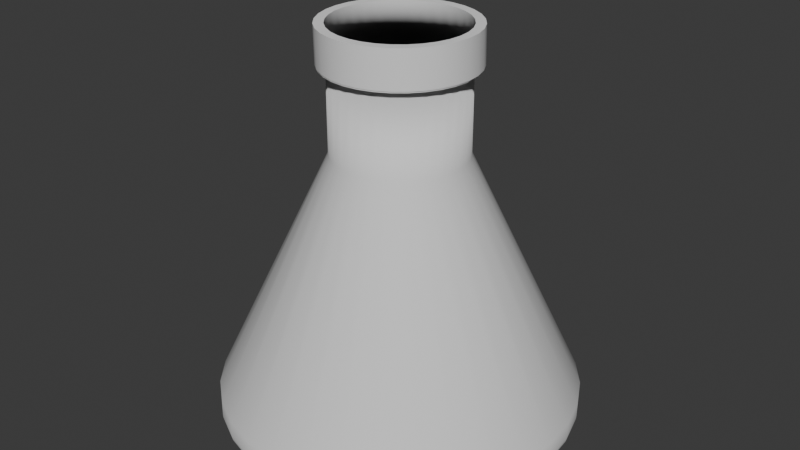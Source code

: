 # Source: kolba_1__type.blend  (saved by Blender 4.0.36; exported with 4.5.12 LTS)
import bpy
from mathutils import Matrix  # noqa: F401  (used for matrix-valued properties, if any)

bpy.ops.wm.read_factory_settings(use_empty=True)
scene = bpy.context.scene
scene.name = 'Scene'

# ---- collections
col_collection = bpy.data.collections.new('Collection'); scene.collection.children.link(col_collection)

# ---- node groups
ng_auto_smooth = bpy.data.node_groups.new('Auto Smooth', 'GeometryNodeTree')
_s = ng_auto_smooth.interface.new_socket(name='Geometry', in_out='OUTPUT', socket_type='NodeSocketGeometry')
_s = ng_auto_smooth.interface.new_socket(name='Geometry', in_out='INPUT', socket_type='NodeSocketGeometry')
_s = ng_auto_smooth.interface.new_socket(name='Angle', in_out='INPUT', socket_type='NodeSocketFloat')
_s.subtype = 'ANGLE'
_s.min_value = 0.0
_s.max_value = 3.142
ng_auto_smooth.is_modifier = True
_N = ng_auto_smooth.nodes; _L = ng_auto_smooth.links
n0 = _N.new('NodeGroupOutput'); n0.name = 'Group Output'; n0.location = (480, -100)
n1 = _N.new('NodeGroupInput'); n1.name = 'Group Input'; n1.location = (-420, -300)
n2 = _N.new('NodeGroupInput'); n2.name = 'Group Input.001'; n2.location = (-60, -100)
n3 = _N.new('GeometryNodeSetShadeSmooth'); n3.name = 'Set Shade Smooth'; n3.location = (120, -100)
n3.domain = 'EDGE'
n4 = _N.new('GeometryNodeSetShadeSmooth'); n4.name = 'Set Shade Smooth.001'; n4.location = (300, -100)
n5 = _N.new('GeometryNodeInputMeshEdgeAngle'); n5.name = 'Edge Angle'; n5.location = (-420, -220)
n6 = _N.new('GeometryNodeInputEdgeSmooth'); n6.name = 'Is Edge Smooth'; n6.location = (-60, -160)
n7 = _N.new('GeometryNodeInputShadeSmooth'); n7.name = 'Is Face Smooth'; n7.location = (-240, -340)
n8 = _N.new('FunctionNodeBooleanMath'); n8.name = 'Boolean Math'; n8.location = (-60, -220)
n9 = _N.new('FunctionNodeCompare'); n9.name = 'Compare'; n9.location = (-240, -180)
n9.operation = 'LESS_EQUAL'
_L.new(n5.outputs[0], n9.inputs[0])
_L.new(n4.outputs[0], n0.inputs[0])
_L.new(n1.outputs[1], n9.inputs[1])
_L.new(n9.outputs[0], n8.inputs[0])
_L.new(n7.outputs[0], n8.inputs[1])
_L.new(n2.outputs[0], n3.inputs[0])
_L.new(n6.outputs[0], n3.inputs[1])
_L.new(n3.outputs[0], n4.inputs[0])
_L.new(n8.outputs[0], n3.inputs[2])
n0.is_active_output = True

# ---- world
world_world = bpy.data.worlds.new('World'); scene.world = world_world
world_world.use_nodes = True; world_world.node_tree.nodes.clear()
_N = world_world.node_tree.nodes; _L = world_world.node_tree.links
n0 = _N.new('ShaderNodeOutputWorld'); n0.name = 'World Output'; n0.location = (300, 300)
n1 = _N.new('ShaderNodeBackground'); n1.name = 'Background'; n1.location = (10, 300)
n1.inputs[0].default_value = (0.05088, 0.05088, 0.05088, 1.0)
_L.new(n1.outputs[0], n0.inputs[0])
n0.is_active_output = True
world_world.color = (0.05088, 0.05088, 0.05088)
world_world.use_sun_shadow = False
world_world.sun_shadow_jitter_overblur = 0.0

# ---- meshes
me_x = bpy.data.meshes.new('Цилиндр')
me_x.from_pydata([(0.0, 1.842, 0.02092), (7.692e-09, 1.207, 1.359), (0.1951, 1.823, 0.02092), (0.07114, 1.2, 1.359), (0.3827, 1.766, 0.02092), (0.1395, 1.179, 1.359), (0.5556, 1.674, 0.02092), (0.2026, 1.146, 1.359), (0.7071, 1.55, 0.02092), (0.2579, 1.1, 1.359), (0.8315, 1.398, 0.02092), (0.3032, 1.045, 1.359), (0.9239, 1.225, 0.02092), (0.3369, 0.982, 1.359), (0.9808, 1.037, 0.02092), (0.3576, 0.9135, 1.359), (1.0, 0.8424, 0.02092), (0.3647, 0.8424, 1.359), (0.9808, 0.6473, 0.02092), (0.3576, 0.7713, 1.359), (0.9239, 0.4597, 0.02092), (0.3369, 0.7029, 1.359), (0.8315, 0.2868, 0.02092), (0.3032, 0.6398, 1.359), (0.7071, 0.1353, 0.02092), (0.2579, 0.5846, 1.359), (0.5556, 0.01094, 0.02092), (0.2026, 0.5392, 1.359), (0.3827, -0.08147, 0.02092), (0.1395, 0.5055, 1.359), (0.1951, -0.1384, 0.02092), (0.07114, 0.4848, 1.359), (0.0, -0.1576, 0.02092), (7.692e-09, 0.4777, 1.359), (-0.1951, -0.1384, 0.02092), (-0.07114, 0.4848, 1.359), (-0.3827, -0.08147, 0.02092), (-0.1395, 0.5055, 1.359), (-0.5556, 0.01094, 0.02092), (-0.2026, 0.5392, 1.359), (-0.7071, 0.1353, 0.02092), (-0.2579, 0.5846, 1.359), (-0.8315, 0.2868, 0.02092), (-0.3032, 0.6398, 1.359), (-0.9239, 0.4597, 0.02092), (-0.3369, 0.7029, 1.359), (-0.9808, 0.6473, 0.02092), (-0.3576, 0.7713, 1.359), (-1.0, 0.8424, 0.02092), (-0.3647, 0.8424, 1.359), (-0.9808, 1.037, 0.02092), (-0.3576, 0.9135, 1.359), (-0.9239, 1.225, 0.02092), (-0.3369, 0.982, 1.359), (-0.8315, 1.398, 0.02092), (-0.3032, 1.045, 1.359), (-0.7071, 1.55, 0.02092), (-0.2579, 1.1, 1.359), (-0.5556, 1.674, 0.02092), (-0.2026, 1.146, 1.359), (-0.3827, 1.766, 0.02092), (-0.1395, 1.179, 1.359), (-0.1951, 1.823, 0.02092), (-0.07114, 1.2, 1.359), (-0.0002661, 1.207, 1.827), (0.07087, 1.2, 1.827), (0.1393, 1.179, 1.827), (0.2023, 1.146, 1.827), (0.2576, 1.1, 1.827), (0.3029, 1.045, 1.827), (0.3366, 0.9819, 1.827), (0.3574, 0.9135, 1.827), (0.3644, 0.8424, 1.827), (0.3574, 0.7712, 1.827), (0.3366, 0.7028, 1.827), (0.3029, 0.6398, 1.827), (0.2576, 0.5845, 1.827), (0.2023, 0.5392, 1.827), (0.1393, 0.5055, 1.827), (0.07087, 0.4847, 1.827), (-0.0002661, 0.4777, 1.827), (-0.07141, 0.4847, 1.827), (-0.1398, 0.5055, 1.827), (-0.2029, 0.5392, 1.827), (-0.2581, 0.5845, 1.827), (-0.3035, 0.6398, 1.827), (-0.3372, 0.7028, 1.827), (-0.3579, 0.7712, 1.827), (-0.3649, 0.8424, 1.827), (-0.3579, 0.9135, 1.827), (-0.3372, 0.9819, 1.827), (-0.3035, 1.045, 1.827), (-0.2581, 1.1, 1.827), (-0.2029, 1.146, 1.827), (-0.1398, 1.179, 1.827), (-0.07141, 1.2, 1.827), (-0.002227, 1.758, -0.1524), (-0.001163, 1.842, -0.06961), (-0.00221, 1.773, -0.1511), (-0.002162, 1.787, -0.1474), (-0.002084, 1.8, -0.1413), (-0.001978, 1.812, -0.133), (-0.001847, 1.822, -0.1228), (-0.001695, 1.831, -0.111), (-0.001527, 1.837, -0.09791), (-0.001348, 1.841, -0.08398), (0.1939, 1.823, -0.06961), (0.1766, 1.741, -0.1524), (0.1935, 1.821, -0.08398), (0.1926, 1.818, -0.09791), (0.1912, 1.812, -0.111), (0.1894, 1.803, -0.1228), (0.1873, 1.793, -0.133), (0.1849, 1.782, -0.1413), (0.1823, 1.769, -0.1474), (0.1795, 1.755, -0.1511), (0.3815, 1.766, -0.06961), (0.3486, 1.689, -0.1524), (0.3809, 1.765, -0.08398), (0.3792, 1.761, -0.09791), (0.3767, 1.755, -0.111), (0.3734, 1.748, -0.1228), (0.3693, 1.738, -0.133), (0.3647, 1.727, -0.1413), (0.3596, 1.715, -0.1474), (0.3542, 1.702, -0.1511), (0.5544, 1.673, -0.06961), (0.5071, 1.604, -0.1524), (0.5535, 1.672, -0.08398), (0.5513, 1.669, -0.09791), (0.5477, 1.664, -0.111), (0.5429, 1.657, -0.1228), (0.5371, 1.648, -0.133), (0.5304, 1.639, -0.1413), (0.523, 1.628, -0.1474), (0.5152, 1.616, -0.1511), (0.7059, 1.549, -0.06961), (0.6461, 1.49, -0.1524), (0.7049, 1.548, -0.08398), (0.702, 1.545, -0.09791), (0.6975, 1.541, -0.111), (0.6915, 1.535, -0.1228), (0.6841, 1.528, -0.133), (0.6756, 1.519, -0.1413), (0.6663, 1.51, -0.1474), (0.6563, 1.5, -0.1511), (0.8303, 1.398, -0.06961), (0.7601, 1.351, -0.1524), (0.8291, 1.397, -0.08398), (0.8258, 1.395, -0.09791), (0.8205, 1.391, -0.111), (0.8134, 1.386, -0.1228), (0.8048, 1.381, -0.133), (0.7948, 1.374, -0.1413), (0.7838, 1.367, -0.1474), (0.7721, 1.359, -0.1511), (0.9227, 1.225, -0.06961), (0.8448, 1.192, -0.1524), (0.9214, 1.224, -0.08398), (0.9177, 1.223, -0.09791), (0.9119, 1.22, -0.111), (0.9041, 1.217, -0.1228), (0.8945, 1.213, -0.133), (0.8834, 1.208, -0.1413), (0.8712, 1.203, -0.1474), (0.8582, 1.198, -0.1511), (0.9796, 1.037, -0.06961), (0.897, 1.02, -0.1524), (0.9782, 1.037, -0.08398), (0.9743, 1.036, -0.09791), (0.9682, 1.035, -0.111), (0.9599, 1.033, -0.1228), (0.9497, 1.031, -0.133), (0.9379, 1.029, -0.1413), (0.925, 1.026, -0.1474), (0.9112, 1.023, -0.1511), (0.9988, 0.842, -0.06961), (0.9146, 0.8416, -0.1524), (0.9974, 0.8419, -0.08398), (0.9935, 0.8418, -0.09791), (0.9872, 0.8418, -0.111), (0.9787, 0.8417, -0.1228), (0.9683, 0.8417, -0.133), (0.9563, 0.8416, -0.1413), (0.9431, 0.8416, -0.1474), (0.9291, 0.8416, -0.1511), (0.9796, 0.6469, -0.06961), (0.897, 0.6627, -0.1524), (0.9782, 0.6471, -0.08398), (0.9743, 0.6477, -0.09791), (0.9682, 0.6489, -0.111), (0.9599, 0.6504, -0.1228), (0.9497, 0.6524, -0.133), (0.9379, 0.6547, -0.1413), (0.925, 0.6572, -0.1474), (0.9112, 0.6599, -0.1511), (0.9227, 0.4593, -0.06961), (0.8448, 0.4907, -0.1524), (0.9214, 0.4597, -0.08398), (0.9177, 0.4611, -0.09791), (0.9119, 0.4634, -0.111), (0.9041, 0.4665, -0.1228), (0.8945, 0.4704, -0.133), (0.8834, 0.4749, -0.1413), (0.8712, 0.4799, -0.1474), (0.8582, 0.4852, -0.1511), (0.8303, 0.2864, -0.06961), (0.7601, 0.3322, -0.1524), (0.8291, 0.287, -0.08398), (0.8258, 0.2891, -0.09791), (0.8205, 0.2924, -0.111), (0.8134, 0.297, -0.1228), (0.8048, 0.3026, -0.133), (0.7948, 0.3092, -0.1413), (0.7838, 0.3164, -0.1474), (0.7721, 0.3242, -0.1511), (0.7059, 0.1349, -0.06961), (0.6461, 0.1933, -0.1524), (0.7049, 0.1357, -0.08398), (0.702, 0.1383, -0.09791), (0.6975, 0.1425, -0.111), (0.6915, 0.1484, -0.1228), (0.6841, 0.1556, -0.133), (0.6756, 0.1639, -0.1413), (0.6663, 0.1732, -0.1474), (0.6563, 0.1831, -0.1511), (0.5544, 0.0105, -0.06961), (0.5071, 0.07925, -0.1524), (0.5535, 0.01148, -0.08398), (0.5513, 0.01454, -0.09791), (0.5477, 0.01957, -0.111), (0.5429, 0.02642, -0.1228), (0.5371, 0.0349, -0.133), (0.5304, 0.04473, -0.1413), (0.523, 0.05563, -0.1474), (0.5152, 0.06725, -0.1511), (0.3815, -0.08191, -0.06961), (0.3486, -0.005471, -0.1524), (0.3809, -0.08081, -0.08398), (0.3792, -0.07741, -0.09791), (0.3767, -0.07181, -0.111), (0.3734, -0.06419, -0.1228), (0.3693, -0.05477, -0.133), (0.3647, -0.04383, -0.1413), (0.3596, -0.03173, -0.1474), (0.3542, -0.01881, -0.1511), (0.1939, -0.1388, -0.06961), (0.1766, -0.05764, -0.1524), (0.1935, -0.1376, -0.08398), (0.1926, -0.134, -0.09791), (0.1912, -0.1281, -0.111), (0.1894, -0.12, -0.1228), (0.1873, -0.11, -0.133), (0.1849, -0.09837, -0.1413), (0.1823, -0.08552, -0.1474), (0.1795, -0.0718, -0.1511), (-0.001163, -0.158, -0.06961), (-0.002227, -0.07526, -0.1524), (-0.001348, -0.1568, -0.08398), (-0.001527, -0.1531, -0.09791), (-0.001695, -0.1471, -0.111), (-0.001847, -0.1388, -0.1228), (-0.001978, -0.1286, -0.133), (-0.002084, -0.1168, -0.1413), (-0.002162, -0.1037, -0.1474), (-0.00221, -0.0897, -0.1511), (-0.1963, -0.1388, -0.06961), (-0.1811, -0.05764, -0.1524), (-0.1962, -0.1376, -0.08398), (-0.1956, -0.134, -0.09791), (-0.1946, -0.1281, -0.111), (-0.1931, -0.12, -0.1228), (-0.1913, -0.11, -0.133), (-0.1891, -0.09837, -0.1413), (-0.1866, -0.08552, -0.1474), (-0.1839, -0.0718, -0.1511), (-0.3838, -0.08191, -0.06961), (-0.3531, -0.005471, -0.1524), (-0.3835, -0.08081, -0.08398), (-0.3823, -0.07741, -0.09791), (-0.3801, -0.07181, -0.111), (-0.3771, -0.06419, -0.1228), (-0.3733, -0.05477, -0.133), (-0.3689, -0.04383, -0.1413), (-0.3639, -0.03173, -0.1474), (-0.3586, -0.01881, -0.1511), (-0.5567, 0.0105, -0.06961), (-0.5116, 0.07925, -0.1524), (-0.5562, 0.01148, -0.08398), (-0.5543, 0.01454, -0.09791), (-0.5511, 0.01957, -0.111), (-0.5466, 0.02642, -0.1228), (-0.541, 0.0349, -0.133), (-0.5346, 0.04473, -0.1413), (-0.5273, 0.05563, -0.1474), (-0.5196, 0.06725, -0.1511), (-0.7083, 0.1349, -0.06961), (-0.6505, 0.1933, -0.1524), (-0.7076, 0.1357, -0.08398), (-0.7051, 0.1383, -0.09791), (-0.7009, 0.1425, -0.111), (-0.6952, 0.1484, -0.1228), (-0.6881, 0.1556, -0.133), (-0.6798, 0.1639, -0.1413), (-0.6706, 0.1732, -0.1474), (-0.6607, 0.1831, -0.1511), (-0.8326, 0.2864, -0.06961), (-0.7645, 0.3322, -0.1524), (-0.8318, 0.287, -0.08398), (-0.8288, 0.2891, -0.09791), (-0.8239, 0.2924, -0.111), (-0.8171, 0.297, -0.1228), (-0.8087, 0.3026, -0.133), (-0.799, 0.3092, -0.1413), (-0.7881, 0.3164, -0.1474), (-0.7765, 0.3242, -0.1511), (-0.925, 0.4593, -0.06961), (-0.8493, 0.4907, -0.1524), (-0.9241, 0.4597, -0.08398), (-0.9208, 0.4611, -0.09791), (-0.9153, 0.4634, -0.111), (-0.9078, 0.4665, -0.1228), (-0.8984, 0.4704, -0.133), (-0.8875, 0.4749, -0.1413), (-0.8755, 0.4799, -0.1474), (-0.8626, 0.4852, -0.1511), (-0.9819, 0.6469, -0.06961), (-0.9014, 0.6627, -0.1524), (-0.9809, 0.6471, -0.08398), (-0.9774, 0.6477, -0.09791), (-0.9716, 0.6489, -0.111), (-0.9635, 0.6504, -0.1228), (-0.9536, 0.6524, -0.133), (-0.9421, 0.6547, -0.1413), (-0.9293, 0.6572, -0.1474), (-0.9156, 0.6599, -0.1511), (-1.001, 0.842, -0.06961), (-0.9191, 0.8416, -0.1524), (-1.0, 0.8419, -0.08398), (-0.9965, 0.8418, -0.09791), (-0.9906, 0.8418, -0.111), (-0.9824, 0.8417, -0.1228), (-0.9723, 0.8417, -0.133), (-0.9605, 0.8416, -0.1413), (-0.9474, 0.8416, -0.1474), (-0.9335, 0.8416, -0.1511), (-0.9819, 1.037, -0.06961), (-0.9014, 1.02, -0.1524), (-0.9809, 1.037, -0.08398), (-0.9774, 1.036, -0.09791), (-0.9716, 1.035, -0.111), (-0.9635, 1.033, -0.1228), (-0.9536, 1.031, -0.133), (-0.9421, 1.029, -0.1413), (-0.9293, 1.026, -0.1474), (-0.9156, 1.023, -0.1511), (-0.925, 1.225, -0.06961), (-0.8493, 1.192, -0.1524), (-0.9241, 1.224, -0.08398), (-0.9208, 1.223, -0.09791), (-0.9153, 1.22, -0.111), (-0.9078, 1.217, -0.1228), (-0.8984, 1.213, -0.133), (-0.8875, 1.208, -0.1413), (-0.8755, 1.203, -0.1474), (-0.8626, 1.198, -0.1511), (-0.8326, 1.398, -0.06961), (-0.7645, 1.351, -0.1524), (-0.8318, 1.397, -0.08398), (-0.8288, 1.395, -0.09791), (-0.8239, 1.391, -0.111), (-0.8171, 1.386, -0.1228), (-0.8087, 1.381, -0.133), (-0.799, 1.374, -0.1413), (-0.7881, 1.367, -0.1474), (-0.7765, 1.359, -0.1511), (-0.7083, 1.549, -0.06961), (-0.6505, 1.49, -0.1524), (-0.7076, 1.548, -0.08398), (-0.7051, 1.545, -0.09791), (-0.7009, 1.541, -0.111), (-0.6952, 1.535, -0.1228), (-0.6881, 1.528, -0.133), (-0.6798, 1.519, -0.1413), (-0.6706, 1.51, -0.1474), (-0.6607, 1.5, -0.1511), (-0.5567, 1.673, -0.06961), (-0.5116, 1.604, -0.1524), (-0.5562, 1.672, -0.08398), (-0.5543, 1.669, -0.09791), (-0.5511, 1.664, -0.111), (-0.5466, 1.657, -0.1228), (-0.541, 1.648, -0.133), (-0.5346, 1.639, -0.1413), (-0.5273, 1.628, -0.1474), (-0.5196, 1.616, -0.1511), (-0.3838, 1.766, -0.06961), (-0.3531, 1.689, -0.1524), (-0.3835, 1.765, -0.08398), (-0.3823, 1.761, -0.09791), (-0.3801, 1.755, -0.111), (-0.3771, 1.748, -0.1228), (-0.3733, 1.738, -0.133), (-0.3689, 1.727, -0.1413), (-0.3639, 1.715, -0.1474), (-0.3586, 1.702, -0.1511), (-0.1963, 1.823, -0.06961), (-0.1811, 1.741, -0.1524), (-0.1962, 1.821, -0.08398), (-0.1956, 1.818, -0.09791), (-0.1946, 1.812, -0.111), (-0.1931, 1.803, -0.1228), (-0.1913, 1.793, -0.133), (-0.1891, 1.782, -0.1413), (-0.1866, 1.769, -0.1474), (-0.1839, 1.755, -0.1511), (0.006364, 1.317, 1.969), (0.09866, 1.308, 1.969), (0.1874, 1.281, 1.969), (0.4435, 1.025, 1.969), (0.4704, 0.9359, 1.969), (0.4795, 0.8436, 1.969), (0.4704, 0.7513, 1.969), (0.4435, 0.6626, 1.969), (0.3997, 0.5808, 1.969), (0.3409, 0.5091, 1.969), (0.2692, 0.4502, 1.969), (0.1874, 0.4065, 1.969), (0.09866, 0.3796, 1.969), (0.006364, 0.3705, 1.969), (-0.08594, 0.3796, 1.969), (-0.1747, 0.4065, 1.969), (-0.2565, 0.4502, 1.969), (-0.3282, 0.5091, 1.969), (-0.387, 0.5808, 1.969), (-0.4307, 0.6626, 1.969), (-0.4577, 0.7513, 1.969), (-0.4667, 0.8436, 1.969), (-0.4577, 0.9359, 1.969), (-0.4307, 1.025, 1.969), (-0.387, 1.106, 1.969), (-0.3282, 1.178, 1.969), (-0.2565, 1.237, 1.969), (-0.1747, 1.281, 1.969), (-0.08594, 1.308, 1.969), (0.006364, 1.186, 1.969), (0.07311, 1.179, 1.969), (0.1373, 1.16, 1.969), (0.3225, 0.9745, 1.969), (0.3419, 0.9104, 1.969), (0.3485, 0.8436, 1.969), (0.3419, 0.7769, 1.969), (0.3225, 0.7127, 1.969), (0.2908, 0.6535, 1.969), (0.2483, 0.6017, 1.969), (0.1964, 0.5591, 1.969), (0.1373, 0.5275, 1.969), (0.07311, 0.508, 1.969), (0.006364, 0.5015, 1.969), (-0.06038, 0.508, 1.969), (-0.1246, 0.5275, 1.969), (-0.1837, 0.5591, 1.969), (-0.2356, 0.6017, 1.969), (-0.2781, 0.6535, 1.969), (-0.3097, 0.7127, 1.969), (-0.3292, 0.7769, 1.969), (-0.3358, 0.8436, 1.969), (-0.3292, 0.9104, 1.969), (-0.3097, 0.9745, 1.969), (-0.2781, 1.034, 1.969), (-0.2356, 1.086, 1.969), (-0.1837, 1.128, 1.969), (-0.1246, 1.16, 1.969), (-0.06038, 1.179, 1.969), (-0.00195, 1.206, 2.042), (0.06919, 1.199, 2.042), (0.1376, 1.178, 2.042), (0.2006, 1.145, 2.042), (0.2559, 1.099, 2.042), (0.3012, 1.044, 2.042), (0.3349, 0.9809, 2.042), (0.3557, 0.9125, 2.042), (0.3627, 0.8413, 2.042), (0.3557, 0.7702, 2.042), (0.3349, 0.7018, 2.042), (0.3012, 0.6387, 2.042), (0.2559, 0.5835, 2.042), (0.2006, 0.5381, 2.042), (0.1376, 0.5044, 2.042), (0.06919, 0.4837, 2.042), (-0.00195, 0.4767, 2.042), (-0.07309, 0.4837, 2.042), (-0.1415, 0.5044, 2.042), (-0.2045, 0.5381, 2.042), (-0.2598, 0.5835, 2.042), (-0.3051, 0.6387, 2.042), (-0.3388, 0.7018, 2.042), (-0.3596, 0.7702, 2.042), (-0.3666, 0.8413, 2.042), (-0.3596, 0.9125, 2.042), (-0.3388, 0.9809, 2.042), (-0.3051, 1.044, 2.042), (-0.2598, 1.099, 2.042), (-0.2045, 1.145, 2.042), (-0.1415, 1.178, 2.042), (-0.07309, 1.199, 2.042), (-0.00195, 1.259, 2.042), (0.07945, 1.251, 2.042), (0.1577, 1.227, 2.042), (0.2299, 1.188, 2.042), (0.2931, 1.136, 2.042), (0.345, 1.073, 2.042), (0.3835, 1.001, 2.042), (0.4073, 0.9227, 2.042), (0.4153, 0.8413, 2.042), (0.4073, 0.7599, 2.042), (0.3835, 0.6816, 2.042), (0.345, 0.6095, 2.042), (0.2931, 0.5463, 2.042), (0.2299, 0.4944, 2.042), (0.1577, 0.4558, 2.042), (0.07945, 0.4321, 2.042), (-0.00195, 0.4241, 2.042), (-0.08335, 0.4321, 2.042), (-0.1616, 0.4558, 2.042), (-0.2338, 0.4944, 2.042), (-0.297, 0.5463, 2.042), (-0.3489, 0.6095, 2.042), (-0.3874, 0.6816, 2.042), (-0.4112, 0.7599, 2.042), (-0.4192, 0.8413, 2.042), (-0.4112, 0.9227, 2.042), (-0.3874, 1.001, 2.042), (-0.3489, 1.073, 2.042), (-0.297, 1.136, 2.042), (-0.2338, 1.188, 2.042), (-0.1616, 1.227, 2.042), (-0.08335, 1.251, 2.042), (0.0004168, 1.261, 1.835), (0.08182, 1.253, 1.835), (0.1601, 1.229, 1.835), (0.2322, 1.19, 1.835), (0.2955, 1.138, 1.835), (0.3474, 1.075, 1.835), (0.3859, 1.003, 1.835), (0.4097, 0.9248, 1.835), (0.4177, 0.8434, 1.835), (0.4097, 0.762, 1.835), (0.3859, 0.6838, 1.835), (0.3474, 0.6116, 1.835), (0.2955, 0.5484, 1.835), (0.2322, 0.4965, 1.835), (0.1601, 0.4579, 1.835), (0.08182, 0.4342, 1.835), (0.0004168, 0.4262, 1.835), (-0.08099, 0.4342, 1.835), (-0.1593, 0.4579, 1.835), (-0.2314, 0.4965, 1.835), (-0.2946, 0.5484, 1.835), (-0.3465, 0.6116, 1.835), (-0.3851, 0.6838, 1.835), (-0.4088, 0.762, 1.835), (-0.4168, 0.8434, 1.835), (-0.4088, 0.9248, 1.835), (-0.3851, 1.003, 1.835), (-0.3465, 1.075, 1.835), (-0.2946, 1.138, 1.835), (-0.2314, 1.19, 1.835), (-0.1593, 1.229, 1.835), (-0.08099, 1.253, 1.835), (-0.0002661, 1.255, 1.827), (0.08025, 1.247, 1.827), (0.1577, 1.224, 1.827), (0.229, 1.186, 1.827), (0.2915, 1.134, 1.827), (0.3429, 1.072, 1.827), (0.381, 1.0, 1.827), (0.4045, 0.9229, 1.827), (0.4124, 0.8424, 1.827), (0.4045, 0.7619, 1.827), (0.381, 0.6844, 1.827), (0.3429, 0.6131, 1.827), (0.2915, 0.5506, 1.827), (0.229, 0.4992, 1.827), (0.1577, 0.4611, 1.827), (0.08025, 0.4376, 1.827), (-0.0002661, 0.4297, 1.827), (-0.08078, 0.4376, 1.827), (-0.1582, 0.4611, 1.827), (-0.2295, 0.4992, 1.827), (-0.2921, 0.5506, 1.827), (-0.3434, 0.6131, 1.827), (-0.3815, 0.6844, 1.827), (-0.405, 0.7619, 1.827), (-0.413, 0.8424, 1.827), (-0.405, 0.9229, 1.827), (-0.3815, 1.0, 1.827), (-0.3434, 1.072, 1.827), (-0.2921, 1.134, 1.827), (-0.2295, 1.186, 1.827), (-0.1582, 1.224, 1.827), (-0.08078, 1.247, 1.827), (-0.0007054, 1.255, 1.836), (0.07981, 1.247, 1.836), (0.1572, 1.223, 1.836), (0.2286, 1.185, 1.836), (0.2911, 1.134, 1.836), (0.3424, 1.071, 1.836), (0.3806, 0.9999, 1.836), (0.4041, 0.9225, 1.836), (0.412, 0.842, 1.836), (0.4041, 0.7615, 1.836), (0.3806, 0.6841, 1.836), (0.3424, 0.6127, 1.836), (0.2911, 0.5502, 1.836), (0.2286, 0.4989, 1.836), (0.1572, 0.4607, 1.836), (0.07981, 0.4372, 1.836), (-0.0007054, 0.4293, 1.836), (-0.08122, 0.4372, 1.836), (-0.1586, 0.4607, 1.836), (-0.23, 0.4989, 1.836), (-0.2925, 0.5502, 1.836), (-0.3438, 0.6127, 1.836), (-0.382, 0.6841, 1.836), (-0.4055, 0.7615, 1.836), (-0.4134, 0.842, 1.836), (-0.4055, 0.9225, 1.836), (-0.382, 0.9999, 1.836), (-0.3438, 1.071, 1.836), (-0.2925, 1.134, 1.836), (-0.23, 1.185, 1.836), (-0.1586, 1.223, 1.836), (-0.08122, 1.247, 1.836)], [], [(0, 1, 3, 2), (2, 3, 5, 4), (4, 5, 7, 6), (6, 7, 9, 8), (8, 9, 11, 10), (10, 11, 13, 12), (12, 13, 15, 14), (14, 15, 17, 16), (16, 17, 19, 18), (18, 19, 21, 20), (20, 21, 23, 22), (22, 23, 25, 24), (24, 25, 27, 26), (26, 27, 29, 28), (28, 29, 31, 30), (30, 31, 33, 32), (32, 33, 35, 34), (34, 35, 37, 36), (36, 37, 39, 38), (38, 39, 41, 40), (40, 41, 43, 42), (42, 43, 45, 44), (44, 45, 47, 46), (46, 47, 49, 48), (48, 49, 51, 50), (50, 51, 53, 52), (52, 53, 55, 54), (54, 55, 57, 56), (56, 57, 59, 58), (58, 59, 61, 60), (60, 61, 63, 62), (62, 63, 1, 0), (21, 19, 73, 74), (39, 37, 82, 83), (57, 55, 91, 92), (13, 11, 69, 70), (31, 29, 78, 79), (49, 47, 87, 88), (5, 3, 65, 66), (23, 21, 74, 75), (41, 39, 83, 84), (59, 57, 92, 93), (15, 13, 70, 71), (33, 31, 79, 80), (51, 49, 88, 89), (7, 5, 66, 67), (25, 23, 75, 76), (43, 41, 84, 85), (61, 59, 93, 94), (17, 15, 71, 72), (35, 33, 80, 81), (53, 51, 89, 90), (9, 7, 67, 68), (27, 25, 76, 77), (45, 43, 85, 86), (63, 61, 94, 95), (19, 17, 72, 73), (37, 35, 81, 82), (55, 53, 90, 91), (11, 9, 68, 69), (29, 27, 77, 78), (47, 45, 86, 87), (3, 1, 64, 65), (1, 63, 95, 64), (16, 18, 186, 176), (34, 36, 276, 266), (52, 54, 366, 356), (8, 10, 146, 136), (26, 28, 236, 226), (44, 46, 326, 316), (18, 20, 196, 186), (36, 38, 286, 276), (54, 56, 376, 366), (10, 12, 156, 146), (28, 30, 246, 236), (46, 48, 336, 326), (2, 4, 116, 106), (0, 2, 106, 97), (20, 22, 206, 196), (38, 40, 296, 286), (56, 58, 386, 376), (12, 14, 166, 156), (30, 32, 256, 246), (48, 50, 346, 336), (4, 6, 126, 116), (22, 24, 216, 206), (40, 42, 306, 296), (58, 60, 396, 386), (14, 16, 176, 166), (32, 34, 266, 256), (50, 52, 356, 346), (6, 8, 136, 126), (24, 26, 226, 216), (42, 44, 316, 306), (60, 62, 406, 396), (62, 0, 97, 406), (97, 106, 108, 105), (105, 108, 109, 104), (104, 109, 110, 103), (103, 110, 111, 102), (102, 111, 112, 101), (101, 112, 113, 100), (100, 113, 114, 99), (99, 114, 115, 98), (98, 115, 107, 96), (106, 116, 118, 108), (108, 118, 119, 109), (109, 119, 120, 110), (110, 120, 121, 111), (111, 121, 122, 112), (112, 122, 123, 113), (113, 123, 124, 114), (114, 124, 125, 115), (115, 125, 117, 107), (116, 126, 128, 118), (118, 128, 129, 119), (119, 129, 130, 120), (120, 130, 131, 121), (121, 131, 132, 122), (122, 132, 133, 123), (123, 133, 134, 124), (124, 134, 135, 125), (125, 135, 127, 117), (126, 136, 138, 128), (128, 138, 139, 129), (129, 139, 140, 130), (130, 140, 141, 131), (131, 141, 142, 132), (132, 142, 143, 133), (133, 143, 144, 134), (134, 144, 145, 135), (135, 145, 137, 127), (136, 146, 148, 138), (138, 148, 149, 139), (139, 149, 150, 140), (140, 150, 151, 141), (141, 151, 152, 142), (142, 152, 153, 143), (143, 153, 154, 144), (144, 154, 155, 145), (145, 155, 147, 137), (146, 156, 158, 148), (148, 158, 159, 149), (149, 159, 160, 150), (150, 160, 161, 151), (151, 161, 162, 152), (152, 162, 163, 153), (153, 163, 164, 154), (154, 164, 165, 155), (155, 165, 157, 147), (156, 166, 168, 158), (158, 168, 169, 159), (159, 169, 170, 160), (160, 170, 171, 161), (161, 171, 172, 162), (162, 172, 173, 163), (163, 173, 174, 164), (164, 174, 175, 165), (165, 175, 167, 157), (166, 176, 178, 168), (168, 178, 179, 169), (169, 179, 180, 170), (170, 180, 181, 171), (171, 181, 182, 172), (172, 182, 183, 173), (173, 183, 184, 174), (174, 184, 185, 175), (175, 185, 177, 167), (176, 186, 188, 178), (178, 188, 189, 179), (179, 189, 190, 180), (180, 190, 191, 181), (181, 191, 192, 182), (182, 192, 193, 183), (183, 193, 194, 184), (184, 194, 195, 185), (185, 195, 187, 177), (186, 196, 198, 188), (188, 198, 199, 189), (189, 199, 200, 190), (190, 200, 201, 191), (191, 201, 202, 192), (192, 202, 203, 193), (193, 203, 204, 194), (194, 204, 205, 195), (195, 205, 197, 187), (196, 206, 208, 198), (198, 208, 209, 199), (199, 209, 210, 200), (200, 210, 211, 201), (201, 211, 212, 202), (202, 212, 213, 203), (203, 213, 214, 204), (204, 214, 215, 205), (205, 215, 207, 197), (206, 216, 218, 208), (208, 218, 219, 209), (209, 219, 220, 210), (210, 220, 221, 211), (211, 221, 222, 212), (212, 222, 223, 213), (213, 223, 224, 214), (214, 224, 225, 215), (215, 225, 217, 207), (216, 226, 228, 218), (218, 228, 229, 219), (219, 229, 230, 220), (220, 230, 231, 221), (221, 231, 232, 222), (222, 232, 233, 223), (223, 233, 234, 224), (224, 234, 235, 225), (225, 235, 227, 217), (226, 236, 238, 228), (228, 238, 239, 229), (229, 239, 240, 230), (230, 240, 241, 231), (231, 241, 242, 232), (232, 242, 243, 233), (233, 243, 244, 234), (234, 244, 245, 235), (235, 245, 237, 227), (236, 246, 248, 238), (238, 248, 249, 239), (239, 249, 250, 240), (240, 250, 251, 241), (241, 251, 252, 242), (242, 252, 253, 243), (243, 253, 254, 244), (244, 254, 255, 245), (245, 255, 247, 237), (246, 256, 258, 248), (248, 258, 259, 249), (249, 259, 260, 250), (250, 260, 261, 251), (251, 261, 262, 252), (252, 262, 263, 253), (253, 263, 264, 254), (254, 264, 265, 255), (255, 265, 257, 247), (256, 266, 268, 258), (258, 268, 269, 259), (259, 269, 270, 260), (260, 270, 271, 261), (261, 271, 272, 262), (262, 272, 273, 263), (263, 273, 274, 264), (264, 274, 275, 265), (265, 275, 267, 257), (266, 276, 278, 268), (268, 278, 279, 269), (269, 279, 280, 270), (270, 280, 281, 271), (271, 281, 282, 272), (272, 282, 283, 273), (273, 283, 284, 274), (274, 284, 285, 275), (275, 285, 277, 267), (276, 286, 288, 278), (278, 288, 289, 279), (279, 289, 290, 280), (280, 290, 291, 281), (281, 291, 292, 282), (282, 292, 293, 283), (283, 293, 294, 284), (284, 294, 295, 285), (285, 295, 287, 277), (286, 296, 298, 288), (288, 298, 299, 289), (289, 299, 300, 290), (290, 300, 301, 291), (291, 301, 302, 292), (292, 302, 303, 293), (293, 303, 304, 294), (294, 304, 305, 295), (295, 305, 297, 287), (296, 306, 308, 298), (298, 308, 309, 299), (299, 309, 310, 300), (300, 310, 311, 301), (301, 311, 312, 302), (302, 312, 313, 303), (303, 313, 314, 304), (304, 314, 315, 305), (305, 315, 307, 297), (306, 316, 318, 308), (308, 318, 319, 309), (309, 319, 320, 310), (310, 320, 321, 311), (311, 321, 322, 312), (312, 322, 323, 313), (313, 323, 324, 314), (314, 324, 325, 315), (315, 325, 317, 307), (316, 326, 328, 318), (318, 328, 329, 319), (319, 329, 330, 320), (320, 330, 331, 321), (321, 331, 332, 322), (322, 332, 333, 323), (323, 333, 334, 324), (324, 334, 335, 325), (325, 335, 327, 317), (326, 336, 338, 328), (328, 338, 339, 329), (329, 339, 340, 330), (330, 340, 341, 331), (331, 341, 342, 332), (332, 342, 343, 333), (333, 343, 344, 334), (334, 344, 345, 335), (335, 345, 337, 327), (336, 346, 348, 338), (338, 348, 349, 339), (339, 349, 350, 340), (340, 350, 351, 341), (341, 351, 352, 342), (342, 352, 353, 343), (343, 353, 354, 344), (344, 354, 355, 345), (345, 355, 347, 337), (346, 356, 358, 348), (348, 358, 359, 349), (349, 359, 360, 350), (350, 360, 361, 351), (351, 361, 362, 352), (352, 362, 363, 353), (353, 363, 364, 354), (354, 364, 365, 355), (355, 365, 357, 347), (356, 366, 368, 358), (358, 368, 369, 359), (359, 369, 370, 360), (360, 370, 371, 361), (361, 371, 372, 362), (362, 372, 373, 363), (363, 373, 374, 364), (364, 374, 375, 365), (365, 375, 367, 357), (366, 376, 378, 368), (368, 378, 379, 369), (369, 379, 380, 370), (370, 380, 381, 371), (371, 381, 382, 372), (372, 382, 383, 373), (373, 383, 384, 374), (374, 384, 385, 375), (375, 385, 377, 367), (376, 386, 388, 378), (378, 388, 389, 379), (379, 389, 390, 380), (380, 390, 391, 381), (381, 391, 392, 382), (382, 392, 393, 383), (383, 393, 394, 384), (384, 394, 395, 385), (385, 395, 387, 377), (386, 396, 398, 388), (388, 398, 399, 389), (389, 399, 400, 390), (390, 400, 401, 391), (391, 401, 402, 392), (392, 402, 403, 393), (393, 403, 404, 394), (394, 404, 405, 395), (395, 405, 397, 387), (396, 406, 408, 398), (398, 408, 409, 399), (399, 409, 410, 400), (400, 410, 411, 401), (401, 411, 412, 402), (402, 412, 413, 403), (403, 413, 414, 404), (404, 414, 415, 405), (405, 415, 407, 397), (406, 97, 105, 408), (408, 105, 104, 409), (409, 104, 103, 410), (410, 103, 102, 411), (411, 102, 101, 412), (412, 101, 100, 413), (413, 100, 99, 414), (414, 99, 98, 415), (415, 98, 96, 407), (96, 107, 117, 127, 137, 147, 157, 167, 177, 187, 197, 207, 217, 227, 237, 247, 257, 267, 277, 287, 297, 307, 317, 327, 337, 347, 357, 367, 377, 387, 397, 407), (71, 70, 480, 481), (85, 84, 494, 495), (72, 71, 481, 482), (86, 85, 495, 496), (73, 72, 482, 483), (87, 86, 496, 497), (74, 73, 483, 484), (88, 87, 497, 498), (75, 74, 484, 485), (89, 88, 498, 499), (76, 75, 485, 486), (90, 89, 499, 500), (77, 76, 486, 487), (91, 90, 500, 501), (78, 77, 487, 488), (65, 64, 474, 475), (92, 91, 501, 502), (79, 78, 488, 489), (66, 65, 475, 476), (93, 92, 502, 503), (80, 79, 489, 490), (67, 66, 476, 477), (94, 93, 503, 504), (81, 80, 490, 491), (68, 67, 477, 478), (95, 94, 504, 505), (82, 81, 491, 492), (69, 68, 478, 479), (64, 95, 505, 474), (83, 82, 492, 493), (70, 69, 479, 480), (84, 83, 493, 494), (481, 480, 512, 513), (495, 494, 526, 527), (482, 481, 513, 514), (496, 495, 527, 528), (483, 482, 514, 515), (497, 496, 528, 529), (484, 483, 515, 516), (498, 497, 529, 530), (485, 484, 516, 517), (499, 498, 530, 531), (486, 485, 517, 518), (500, 499, 531, 532), (487, 486, 518, 519), (501, 500, 532, 533), (488, 487, 519, 520), (475, 474, 506, 507), (502, 501, 533, 534), (489, 488, 520, 521), (476, 475, 507, 508), (503, 502, 534, 535), (490, 489, 521, 522), (477, 476, 508, 509), (504, 503, 535, 536), (491, 490, 522, 523), (478, 477, 509, 510), (505, 504, 536, 537), (492, 491, 523, 524), (479, 478, 510, 511), (474, 505, 537, 506), (493, 492, 524, 525), (480, 479, 511, 512), (494, 493, 525, 526), (528, 527, 559, 560), (515, 514, 546, 547), (529, 528, 560, 561), (516, 515, 547, 548), (530, 529, 561, 562), (517, 516, 548, 549), (531, 530, 562, 563), (518, 517, 549, 550), (532, 531, 563, 564), (519, 518, 550, 551), (533, 532, 564, 565), (520, 519, 551, 552), (507, 506, 538, 539), (534, 533, 565, 566), (521, 520, 552, 553), (508, 507, 539, 540), (535, 534, 566, 567), (522, 521, 553, 554), (509, 508, 540, 541), (536, 535, 567, 568), (523, 522, 554, 555), (510, 509, 541, 542), (537, 536, 568, 569), (524, 523, 555, 556), (511, 510, 542, 543), (506, 537, 569, 538), (525, 524, 556, 557), (512, 511, 543, 544), (526, 525, 557, 558), (513, 512, 544, 545), (527, 526, 558, 559), (514, 513, 545, 546), (87, 88, 594, 593), (74, 75, 581, 580), (88, 89, 595, 594), (75, 76, 582, 581), (89, 90, 596, 595), (76, 77, 583, 582), (90, 91, 597, 596), (77, 78, 584, 583), (64, 65, 571, 570), (91, 92, 598, 597), (78, 79, 585, 584), (65, 66, 572, 571), (92, 93, 599, 598), (79, 80, 586, 585), (66, 67, 573, 572), (93, 94, 600, 599), (80, 81, 587, 586), (67, 68, 574, 573), (94, 95, 601, 600), (81, 82, 588, 587), (68, 69, 575, 574), (95, 64, 570, 601), (82, 83, 589, 588), (69, 70, 576, 575), (83, 84, 590, 589), (70, 71, 577, 576), (84, 85, 591, 590), (71, 72, 578, 577), (85, 86, 592, 591), (72, 73, 579, 578), (86, 87, 593, 592), (73, 74, 580, 579), (595, 596, 628, 627), (582, 583, 615, 614), (596, 597, 629, 628), (583, 584, 616, 615), (570, 571, 603, 602), (597, 598, 630, 629), (584, 585, 617, 616), (571, 572, 604, 603), (598, 599, 631, 630), (585, 586, 618, 617), (572, 573, 605, 604), (599, 600, 632, 631), (586, 587, 619, 618), (573, 574, 606, 605), (600, 601, 633, 632), (587, 588, 620, 619), (574, 575, 607, 606), (601, 570, 602, 633), (588, 589, 621, 620), (575, 576, 608, 607), (589, 590, 622, 621), (576, 577, 609, 608), (590, 591, 623, 622), (577, 578, 610, 609), (591, 592, 624, 623), (578, 579, 611, 610), (592, 593, 625, 624), (579, 580, 612, 611), (593, 594, 626, 625), (580, 581, 613, 612), (594, 595, 627, 626), (581, 582, 614, 613)])
me_x.polygons.foreach_set('use_smooth', [True] * 545)
_uv = me_x.uv_layers.new(name='UVКарта')
_uv.uv.foreach_set('vector', [1.0, 0.5, 1.0, 1.0, 0.9688, 1.0, 0.9688, 0.5, 0.9688, 0.5, 0.9688, 1.0, 0.9375, 1.0, 0.9375, 0.5, 0.9375, 0.5, 0.9375, 1.0, 0.9062, 1.0, 0.9062, 0.5, 0.9062, 0.5, 0.9062, 1.0, 0.875, 1.0, 0.875, 0.5, 0.875, 0.5, 0.875, 1.0, 0.8438, 1.0, 0.8438, 0.5, 0.8438, 0.5, 0.8438, 1.0, 0.8125, 1.0, 0.8125, 0.5, 0.8125, 0.5, 0.8125, 1.0, 0.7812, 1.0, 0.7812, 0.5, 0.7812, 0.5, 0.7812, 1.0, 0.75, 1.0, 0.75, 0.5, 0.75, 0.5, 0.75, 1.0, 0.7188, 1.0, 0.7188, 0.5, 0.7188, 0.5, 0.7188, 1.0, 0.6875, 1.0, 0.6875, 0.5, 0.6875, 0.5, 0.6875, 1.0, 0.6562, 1.0, 0.6562, 0.5, 0.6562, 0.5, 0.6562, 1.0, 0.625, 1.0, 0.625, 0.5, 0.625, 0.5, 0.625, 1.0, 0.5938, 1.0, 0.5938, 0.5, 0.5938, 0.5, 0.5938, 1.0, 0.5625, 1.0, 0.5625, 0.5, 0.5625, 0.5, 0.5625, 1.0, 0.5312, 1.0, 0.5312, 0.5, 0.5312, 0.5, 0.5312, 1.0, 0.5, 1.0, 0.5, 0.5, 0.5, 0.5, 0.5, 1.0, 0.4688, 1.0, 0.4688, 0.5, 0.4688, 0.5, 0.4688, 1.0, 0.4375, 1.0, 0.4375, 0.5, 0.4375, 0.5, 0.4375, 1.0, 0.4062, 1.0, 0.4062, 0.5, 0.4062, 0.5, 0.4062, 1.0, 0.375, 1.0, 0.375, 0.5, 0.375, 0.5, 0.375, 1.0, 0.3438, 1.0, 0.3438, 0.5, 0.3438, 0.5, 0.3438, 1.0, 0.3125, 1.0, 0.3125, 0.5, 0.3125, 0.5, 0.3125, 1.0, 0.2812, 1.0, 0.2812, 0.5, 0.2812, 0.5, 0.2812, 1.0, 0.25, 1.0, 0.25, 0.5, 0.25, 0.5, 0.25, 1.0, 0.2188, 1.0, 0.2188, 0.5, 0.2188, 0.5, 0.2188, 1.0, 0.1875, 1.0, 0.1875, 0.5, 0.1875, 0.5, 0.1875, 1.0, 0.1562, 1.0, 0.1562, 0.5, 0.1562, 0.5, 0.1562, 1.0, 0.125, 1.0, 0.125, 0.5, 0.125, 0.5, 0.125, 1.0, 0.09375, 1.0, 0.09375, 0.5, 0.09375, 0.5, 0.09375, 1.0, 0.0625, 1.0, 0.0625, 0.5, 0.0625, 0.5, 0.0625, 1.0, 0.03125, 1.0, 0.03125, 0.5, 0.03125, 0.5, 0.03125, 1.0, 0.0, 1.0, 0.0, 0.5, 0.6875, 1.0, 0.7188, 1.0, 0.7188, 1.0, 0.6875, 1.0, 0.4062, 1.0, 0.4375, 1.0, 0.4375, 1.0, 0.4062, 1.0, 0.125, 1.0, 0.1562, 1.0, 0.1562, 1.0, 0.125, 1.0, 0.8125, 1.0, 0.8438, 1.0, 0.8438, 1.0, 0.8125, 1.0, 0.5312, 1.0, 0.5625, 1.0, 0.5625, 1.0, 0.5312, 1.0, 0.25, 1.0, 0.2812, 1.0, 0.2812, 1.0, 0.25, 1.0, 0.9375, 1.0, 0.9688, 1.0, 0.9688, 1.0, 0.9375, 1.0, 0.6562, 1.0, 0.6875, 1.0, 0.6875, 1.0, 0.6562, 1.0, 0.375, 1.0, 0.4062, 1.0, 0.4062, 1.0, 0.375, 1.0, 0.09375, 1.0, 0.125, 1.0, 0.125, 1.0, 0.09375, 1.0, 0.7812, 1.0, 0.8125, 1.0, 0.8125, 1.0, 0.7812, 1.0, 0.5, 1.0, 0.5312, 1.0, 0.5312, 1.0, 0.5, 1.0, 0.2188, 1.0, 0.25, 1.0, 0.25, 1.0, 0.2188, 1.0, 0.9062, 1.0, 0.9375, 1.0, 0.9375, 1.0, 0.9062, 1.0, 0.625, 1.0, 0.6562, 1.0, 0.6562, 1.0, 0.625, 1.0, 0.3438, 1.0, 0.375, 1.0, 0.375, 1.0, 0.3438, 1.0, 0.0625, 1.0, 0.09375, 1.0, 0.09375, 1.0, 0.0625, 1.0, 0.75, 1.0, 0.7812, 1.0, 0.7812, 1.0, 0.75, 1.0, 0.4688, 1.0, 0.5, 1.0, 0.5, 1.0, 0.4688, 1.0, 0.1875, 1.0, 0.2188, 1.0, 0.2188, 1.0, 0.1875, 1.0, 0.875, 1.0, 0.9062, 1.0, 0.9062, 1.0, 0.875, 1.0, 0.5938, 1.0, 0.625, 1.0, 0.625, 1.0, 0.5938, 1.0, 0.3125, 1.0, 0.3438, 1.0, 0.3438, 1.0, 0.3125, 1.0, 0.03125, 1.0, 0.0625, 1.0, 0.0625, 1.0, 0.03125, 1.0, 0.7188, 1.0, 0.75, 1.0, 0.75, 1.0, 0.7188, 1.0, 0.4375, 1.0, 0.4688, 1.0, 0.4688, 1.0, 0.4375, 1.0, 0.1562, 1.0, 0.1875, 1.0, 0.1875, 1.0, 0.1562, 1.0, 0.8438, 1.0, 0.875, 1.0, 0.875, 1.0, 0.8438, 1.0, 0.5625, 1.0, 0.5938, 1.0, 0.5938, 1.0, 0.5625, 1.0, 0.2812, 1.0, 0.3125, 1.0, 0.3125, 1.0, 0.2812, 1.0, 0.9688, 1.0, 1.0, 1.0, 1.0, 1.0, 0.9688, 1.0, 0.0, 1.0, 0.03125, 1.0, 0.03125, 1.0, 0.0, 1.0, 0.75, 0.5, 0.7188, 0.5, 0.7188, 0.5, 0.75, 0.5, 0.4688, 0.5, 0.4375, 0.5, 0.4375, 0.5, 0.4688, 0.5, 0.1875, 0.5, 0.1562, 0.5, 0.1562, 0.5, 0.1875, 0.5, 0.875, 0.5, 0.8438, 0.5, 0.8438, 0.5, 0.875, 0.5, 0.5938, 0.5, 0.5625, 0.5, 0.5625, 0.5, 0.5938, 0.5, 0.3125, 0.5, 0.2812, 0.5, 0.2812, 0.5, 0.3125, 0.5, 0.7188, 0.5, 0.6875, 0.5, 0.6875, 0.5, 0.7188, 0.5, 0.4375, 0.5, 0.4062, 0.5, 0.4062, 0.5, 0.4375, 0.5, 0.1562, 0.5, 0.125, 0.5, 0.125, 0.5, 0.1562, 0.5, 0.8438, 0.5, 0.8125, 0.5, 0.8125, 0.5, 0.8438, 0.5, 0.5625, 0.5, 0.5312, 0.5, 0.5312, 0.5, 0.5625, 0.5, 0.2812, 0.5, 0.25, 0.5, 0.25, 0.5, 0.2812, 0.5, 0.9688, 0.5, 0.9375, 0.5, 0.9375, 0.5, 0.9688, 0.5, 1.0, 0.5, 0.9688, 0.5, 0.9688, 0.5, 1.0, 0.5, 0.6875, 0.5, 0.6562, 0.5, 0.6562, 0.5, 0.6875, 0.5, 0.4062, 0.5, 0.375, 0.5, 0.375, 0.5, 0.4062, 0.5, 0.125, 0.5, 0.09375, 0.5, 0.09375, 0.5, 0.125, 0.5, 0.8125, 0.5, 0.7812, 0.5, 0.7812, 0.5, 0.8125, 0.5, 0.5312, 0.5, 0.5, 0.5, 0.5, 0.5, 0.5312, 0.5, 0.25, 0.5, 0.2188, 0.5, 0.2188, 0.5, 0.25, 0.5, 0.9375, 0.5, 0.9062, 0.5, 0.9062, 0.5, 0.9375, 0.5, 0.6562, 0.5, 0.625, 0.5, 0.625, 0.5, 0.6562, 0.5, 0.375, 0.5, 0.3438, 0.5, 0.3438, 0.5, 0.375, 0.5, 0.09375, 0.5, 0.0625, 0.5, 0.0625, 0.5, 0.09375, 0.5, 0.7812, 0.5, 0.75, 0.5, 0.75, 0.5, 0.7812, 0.5, 0.5, 0.5, 0.4688, 0.5, 0.4688, 0.5, 0.5, 0.5, 0.2188, 0.5, 0.1875, 0.5, 0.1875, 0.5, 0.2188, 0.5, 0.9062, 0.5, 0.875, 0.5, 0.875, 0.5, 0.9062, 0.5, 0.625, 0.5, 0.5938, 0.5, 0.5938, 0.5, 0.625, 0.5, 0.3438, 0.5, 0.3125, 0.5, 0.3125, 0.5, 0.3438, 0.5, 0.0625, 0.5, 0.03125, 0.5, 0.03125, 0.5, 0.0625, 0.5, 0.03125, 0.5, 0.0, 0.5, 0.0, 0.5, 0.03125, 0.5, 1.0, 0.5, 0.9688, 0.5, 0.9688, 0.5, 1.0, 0.5, 1.0, 0.5, 0.9688, 0.5, 0.9688, 0.5, 0.9999, 0.5, 0.9999, 0.5, 0.9688, 0.5, 0.9689, 0.5, 0.9998, 0.5, 0.9998, 0.5, 0.9689, 0.5, 0.969, 0.5, 0.9996, 0.5, 0.01122, 0.5, 0.9611, 0.5, 0.8816, 0.5, 0.08839, 0.5, 0.08839, 0.5, 0.8816, 0.5, 0.8506, 0.5, 0.1189, 0.5, 0.1189, 0.5, 0.8506, 0.5, 0.8193, 0.5, 0.1498, 0.5, 0.1498, 0.5, 0.8193, 0.5, 0.7892, 0.5, 0.1797, 0.5, 0.1797, 0.5, 0.7892, 0.5, 0.7613, 0.5, 0.2074, 0.5, 0.9688, 0.5, 0.9375, 0.5, 0.9375, 0.5, 0.9687, 0.5, 0.9687, 0.5, 0.9375, 0.5, 0.9375, 0.5, 0.9687, 0.5, 0.9687, 0.5, 0.9375, 0.5, 0.9375, 0.5, 0.9686, 0.5, 0.9686, 0.5, 0.9375, 0.5, 0.9375, 0.5, 0.9684, 0.5, 0.9684, 0.5, 0.9375, 0.5, 0.918, 0.5, 0.8816, 0.5, 0.8816, 0.5, 0.918, 0.5, 0.9089, 0.5, 0.8506, 0.5, 0.8506, 0.5, 0.9089, 0.5, 0.8982, 0.5, 0.8193, 0.5, 0.8193, 0.5, 0.8982, 0.5, 0.8862, 0.5, 0.7892, 0.5, 0.7892, 0.5, 0.8862, 0.5, 0.8732, 0.5, 0.7613, 0.5, 0.9375, 0.5, 0.9062, 0.5, 0.9062, 0.5, 0.9375, 0.5, 0.9375, 0.5, 0.9062, 0.5, 0.9062, 0.5, 0.9375, 0.5, 0.9375, 0.5, 0.9062, 0.5, 0.9062, 0.5, 0.9375, 0.5, 0.9375, 0.5, 0.9062, 0.5, 0.9062, 0.5, 0.9375, 0.5, 0.9375, 0.5, 0.9062, 0.5, 0.8917, 0.5, 0.918, 0.5, 0.918, 0.5, 0.8917, 0.5, 0.8855, 0.5, 0.9089, 0.5, 0.9089, 0.5, 0.8855, 0.5, 0.8785, 0.5, 0.8982, 0.5, 0.8982, 0.5, 0.8785, 0.5, 0.8708, 0.5, 0.8862, 0.5, 0.8862, 0.5, 0.8708, 0.5, 0.8626, 0.5, 0.8732, 0.5, 0.9062, 0.5, 0.875, 0.5, 0.875, 0.5, 0.9062, 0.5, 0.9062, 0.5, 0.875, 0.5, 0.875, 0.5, 0.9062, 0.5, 0.9062, 0.5, 0.875, 0.5, 0.875, 0.5, 0.9062, 0.5, 0.9062, 0.5, 0.875, 0.5, 0.875, 0.5, 0.9062, 0.5, 0.9062, 0.5, 0.875, 0.5, 0.8631, 0.5, 0.8917, 0.5, 0.8917, 0.5, 0.8631, 0.5, 0.8582, 0.5, 0.8855, 0.5, 0.8855, 0.5, 0.8582, 0.5, 0.8527, 0.5, 0.8785, 0.5, 0.8785, 0.5, 0.8527, 0.5, 0.8467, 0.5, 0.8708, 0.5, 0.8708, 0.5, 0.8467, 0.5, 0.8405, 0.5, 0.8626, 0.5, 0.875, 0.5, 0.8438, 0.5, 0.8438, 0.5, 0.875, 0.5, 0.875, 0.5, 0.8438, 0.5, 0.8438, 0.5, 0.875, 0.5, 0.875, 0.5, 0.8438, 0.5, 0.8437, 0.5, 0.875, 0.5, 0.875, 0.5, 0.8437, 0.5, 0.8437, 0.5, 0.875, 0.5, 0.875, 0.5, 0.8437, 0.5, 0.8337, 0.5, 0.8631, 0.5, 0.8631, 0.5, 0.8337, 0.5, 0.8296, 0.5, 0.8582, 0.5, 0.8582, 0.5, 0.8296, 0.5, 0.8251, 0.5, 0.8527, 0.5, 0.8527, 0.5, 0.8251, 0.5, 0.8202, 0.5, 0.8467, 0.5, 0.8467, 0.5, 0.8202, 0.5, 0.8152, 0.5, 0.8405, 0.5, 0.8438, 0.5, 0.8125, 0.5, 0.8125, 0.5, 0.8438, 0.5, 0.8438, 0.5, 0.8125, 0.5, 0.8125, 0.5, 0.8438, 0.5, 0.8438, 0.5, 0.8125, 0.5, 0.8125, 0.5, 0.8437, 0.5, 0.8437, 0.5, 0.8125, 0.5, 0.8125, 0.5, 0.8437, 0.5, 0.8437, 0.5, 0.8125, 0.5, 0.8039, 0.5, 0.8337, 0.5, 0.8337, 0.5, 0.8039, 0.5, 0.8004, 0.5, 0.8296, 0.5, 0.8296, 0.5, 0.8004, 0.5, 0.7966, 0.5, 0.8251, 0.5, 0.8251, 0.5, 0.7966, 0.5, 0.7925, 0.5, 0.8202, 0.5, 0.8202, 0.5, 0.7925, 0.5, 0.7883, 0.5, 0.8152, 0.5, 0.8125, 0.5, 0.7812, 0.5, 0.7812, 0.5, 0.8125, 0.5, 0.8125, 0.5, 0.7812, 0.5, 0.7813, 0.5, 0.8125, 0.5, 0.8125, 0.5, 0.7813, 0.5, 0.7812, 0.5, 0.8125, 0.5, 0.8125, 0.5, 0.7812, 0.5, 0.7813, 0.5, 0.8125, 0.5, 0.8125, 0.5, 0.7813, 0.5, 0.7739, 0.5, 0.8039, 0.5, 0.8039, 0.5, 0.7739, 0.5, 0.7709, 0.5, 0.8004, 0.5, 0.8004, 0.5, 0.7709, 0.5, 0.7676, 0.5, 0.7966, 0.5, 0.7966, 0.5, 0.7676, 0.5, 0.7641, 0.5, 0.7925, 0.5, 0.7925, 0.5, 0.7641, 0.5, 0.7606, 0.5, 0.7883, 0.5, 0.7812, 0.5, 0.75, 0.5, 0.75, 0.5, 0.7812, 0.5, 0.7812, 0.5, 0.75, 0.5, 0.75, 0.5, 0.7813, 0.5, 0.7813, 0.5, 0.75, 0.5, 0.75, 0.5, 0.7812, 0.5, 0.7812, 0.5, 0.75, 0.5, 0.75, 0.5, 0.7813, 0.5, 0.7813, 0.5, 0.75, 0.5, 0.7437, 0.5, 0.7739, 0.5, 0.7739, 0.5, 0.7437, 0.5, 0.7411, 0.5, 0.7709, 0.5, 0.7709, 0.5, 0.7411, 0.5, 0.7383, 0.5, 0.7676, 0.5, 0.7676, 0.5, 0.7383, 0.5, 0.7354, 0.5, 0.7641, 0.5, 0.7641, 0.5, 0.7354, 0.5, 0.7323, 0.5, 0.7606, 0.5, 0.75, 0.5, 0.7188, 0.5, 0.7188, 0.5, 0.75, 0.5, 0.75, 0.5, 0.7188, 0.5, 0.7188, 0.5, 0.75, 0.5, 0.75, 0.5, 0.7188, 0.5, 0.7188, 0.5, 0.75, 0.5, 0.75, 0.5, 0.7188, 0.5, 0.7188, 0.5, 0.75, 0.5, 0.75, 0.5, 0.7188, 0.5, 0.7134, 0.5, 0.7437, 0.5, 0.7437, 0.5, 0.7134, 0.5, 0.7112, 0.5, 0.7411, 0.5, 0.7411, 0.5, 0.7112, 0.5, 0.7088, 0.5, 0.7383, 0.5, 0.7383, 0.5, 0.7088, 0.5, 0.7063, 0.5, 0.7354, 0.5, 0.7354, 0.5, 0.7063, 0.5, 0.7037, 0.5, 0.7323, 0.5, 0.7188, 0.5, 0.6875, 0.5, 0.6875, 0.5, 0.7188, 0.5, 0.7188, 0.5, 0.6875, 0.5, 0.6875, 0.5, 0.7188, 0.5, 0.7188, 0.5, 0.6875, 0.5, 0.6875, 0.5, 0.7188, 0.5, 0.7188, 0.5, 0.6875, 0.5, 0.6875, 0.5, 0.7188, 0.5, 0.7188, 0.5, 0.6875, 0.5, 0.683, 0.5, 0.7134, 0.5, 0.7134, 0.5, 0.683, 0.5, 0.6811, 0.5, 0.7112, 0.5, 0.7112, 0.5, 0.6811, 0.5, 0.6791, 0.5, 0.7088, 0.5, 0.7088, 0.5, 0.6791, 0.5, 0.677, 0.5, 0.7063, 0.5, 0.7063, 0.5, 0.677, 0.5, 0.6749, 0.5, 0.7037, 0.5, 0.6875, 0.5, 0.6562, 0.5, 0.6563, 0.5, 0.6875, 0.5, 0.6875, 0.5, 0.6563, 0.5, 0.6563, 0.5, 0.6875, 0.5, 0.6875, 0.5, 0.6563, 0.5, 0.6563, 0.5, 0.6875, 0.5, 0.6875, 0.5, 0.6563, 0.5, 0.6563, 0.5, 0.6875, 0.5, 0.6875, 0.5, 0.6563, 0.5, 0.6525, 0.5, 0.683, 0.5, 0.683, 0.5, 0.6525, 0.5, 0.651, 0.5, 0.6811, 0.5, 0.6811, 0.5, 0.651, 0.5, 0.6493, 0.5, 0.6791, 0.5, 0.6791, 0.5, 0.6493, 0.5, 0.6476, 0.5, 0.677, 0.5, 0.677, 0.5, 0.6476, 0.5, 0.6458, 0.5, 0.6749, 0.5, 0.6562, 0.5, 0.625, 0.5, 0.625, 0.5, 0.6563, 0.5, 0.6563, 0.5, 0.625, 0.5, 0.625, 0.5, 0.6563, 0.5, 0.6563, 0.5, 0.625, 0.5, 0.625, 0.5, 0.6563, 0.5, 0.6563, 0.5, 0.625, 0.5, 0.625, 0.5, 0.6563, 0.5, 0.6563, 0.5, 0.625, 0.5, 0.622, 0.5, 0.6525, 0.5, 0.6525, 0.5, 0.622, 0.5, 0.6208, 0.5, 0.651, 0.5, 0.651, 0.5, 0.6208, 0.5, 0.6195, 0.5, 0.6493, 0.5, 0.6493, 0.5, 0.6195, 0.5, 0.618, 0.5, 0.6476, 0.5, 0.6476, 0.5, 0.618, 0.5, 0.6166, 0.5, 0.6458, 0.5, 0.625, 0.5, 0.5938, 0.5, 0.5938, 0.5, 0.625, 0.5, 0.625, 0.5, 0.5938, 0.5, 0.5938, 0.5, 0.625, 0.5, 0.625, 0.5, 0.5938, 0.5, 0.5938, 0.5, 0.625, 0.5, 0.625, 0.5, 0.5938, 0.5, 0.5938, 0.5, 0.625, 0.5, 0.625, 0.5, 0.5938, 0.5, 0.5915, 0.5, 0.622, 0.5, 0.622, 0.5, 0.5915, 0.5, 0.5905, 0.5, 0.6208, 0.5, 0.6208, 0.5, 0.5905, 0.5, 0.5895, 0.5, 0.6195, 0.5, 0.6195, 0.5, 0.5895, 0.5, 0.5884, 0.5, 0.618, 0.5, 0.618, 0.5, 0.5884, 0.5, 0.5873, 0.5, 0.6166, 0.5, 0.5938, 0.5, 0.5625, 0.5, 0.5625, 0.5, 0.5938, 0.5, 0.5938, 0.5, 0.5625, 0.5, 0.5625, 0.5, 0.5938, 0.5, 0.5938, 0.5, 0.5625, 0.5, 0.5625, 0.5, 0.5938, 0.5, 0.5938, 0.5, 0.5625, 0.5, 0.5625, 0.5, 0.5938, 0.5, 0.5938, 0.5, 0.5625, 0.5, 0.5609, 0.5, 0.5915, 0.5, 0.5915, 0.5, 0.5609, 0.5, 0.5602, 0.5, 0.5905, 0.5, 0.5905, 0.5, 0.5602, 0.5, 0.5595, 0.5, 0.5895, 0.5, 0.5895, 0.5, 0.5595, 0.5, 0.5587, 0.5, 0.5884, 0.5, 0.5884, 0.5, 0.5587, 0.5, 0.558, 0.5, 0.5873, 0.5, 0.5625, 0.5, 0.5312, 0.5, 0.5312, 0.5, 0.5625, 0.5, 0.5625, 0.5, 0.5312, 0.5, 0.5312, 0.5, 0.5625, 0.5, 0.5625, 0.5, 0.5312, 0.5, 0.5312, 0.5, 0.5625, 0.5, 0.5625, 0.5, 0.5312, 0.5, 0.5312, 0.5, 0.5625, 0.5, 0.5625, 0.5, 0.5312, 0.5, 0.5303, 0.5, 0.5609, 0.5, 0.5609, 0.5, 0.5303, 0.5, 0.5299, 0.5, 0.5602, 0.5, 0.5602, 0.5, 0.5299, 0.5, 0.5295, 0.5, 0.5595, 0.5, 0.5595, 0.5, 0.5295, 0.5, 0.529, 0.5, 0.5587, 0.5, 0.5587, 0.5, 0.529, 0.5, 0.5285, 0.5, 0.558, 0.5, 0.5312, 0.5, 0.5, 0.5, 0.5, 0.5, 0.5312, 0.5, 0.5312, 0.5, 0.5, 0.5, 0.5, 0.5, 0.5312, 0.5, 0.5312, 0.5, 0.5, 0.5, 0.5, 0.5, 0.5312, 0.5, 0.5312, 0.5, 0.5, 0.5, 0.5, 0.5, 0.5312, 0.5, 0.5312, 0.5, 0.5, 0.5, 0.4997, 0.5, 0.5303, 0.5, 0.5303, 0.5, 0.4997, 0.5, 0.4996, 0.5, 0.5299, 0.5, 0.5299, 0.5, 0.4996, 0.5, 0.4994, 0.5, 0.5295, 0.5, 0.5295, 0.5, 0.4994, 0.5, 0.4993, 0.5, 0.529, 0.5, 0.529, 0.5, 0.4993, 0.5, 0.4991, 0.5, 0.5285, 0.5, 0.5, 0.5, 0.4688, 0.5, 0.4687, 0.5, 0.5, 0.5, 0.5, 0.5, 0.4687, 0.5, 0.4687, 0.5, 0.5, 0.5, 0.5, 0.5, 0.4687, 0.5, 0.4687, 0.5, 0.5, 0.5, 0.5, 0.5, 0.4687, 0.5, 0.4687, 0.5, 0.5, 0.5, 0.5, 0.5, 0.4687, 0.5, 0.4691, 0.5, 0.4997, 0.5, 0.4997, 0.5, 0.4691, 0.5, 0.4692, 0.5, 0.4996, 0.5, 0.4996, 0.5, 0.4692, 0.5, 0.4694, 0.5, 0.4994, 0.5, 0.4994, 0.5, 0.4694, 0.5, 0.4695, 0.5, 0.4993, 0.5, 0.4993, 0.5, 0.4695, 0.5, 0.4696, 0.5, 0.4991, 0.5, 0.4688, 0.5, 0.4375, 0.5, 0.4375, 0.5, 0.4687, 0.5, 0.4687, 0.5, 0.4375, 0.5, 0.4375, 0.5, 0.4687, 0.5, 0.4687, 0.5, 0.4375, 0.5, 0.4375, 0.5, 0.4687, 0.5, 0.4687, 0.5, 0.4375, 0.5, 0.4375, 0.5, 0.4687, 0.5, 0.4687, 0.5, 0.4375, 0.5, 0.4385, 0.5, 0.4691, 0.5, 0.4691, 0.5, 0.4385, 0.5, 0.4389, 0.5, 0.4692, 0.5, 0.4692, 0.5, 0.4389, 0.5, 0.4393, 0.5, 0.4694, 0.5, 0.4694, 0.5, 0.4393, 0.5, 0.4397, 0.5, 0.4695, 0.5, 0.4695, 0.5, 0.4397, 0.5, 0.4402, 0.5, 0.4696, 0.5, 0.4375, 0.5, 0.4062, 0.5, 0.4062, 0.5, 0.4375, 0.5, 0.4375, 0.5, 0.4062, 0.5, 0.4062, 0.5, 0.4375, 0.5, 0.4375, 0.5, 0.4062, 0.5, 0.4062, 0.5, 0.4375, 0.5, 0.4375, 0.5, 0.4062, 0.5, 0.4062, 0.5, 0.4375, 0.5, 0.4375, 0.5, 0.4062, 0.5, 0.4079, 0.5, 0.4385, 0.5, 0.4385, 0.5, 0.4079, 0.5, 0.4086, 0.5, 0.4389, 0.5, 0.4389, 0.5, 0.4086, 0.5, 0.4093, 0.5, 0.4393, 0.5, 0.4393, 0.5, 0.4093, 0.5, 0.41, 0.5, 0.4397, 0.5, 0.4397, 0.5, 0.41, 0.5, 0.4108, 0.5, 0.4402, 0.5, 0.4062, 0.5, 0.375, 0.5, 0.375, 0.5, 0.4062, 0.5, 0.4062, 0.5, 0.375, 0.5, 0.375, 0.5, 0.4062, 0.5, 0.4062, 0.5, 0.375, 0.5, 0.375, 0.5, 0.4062, 0.5, 0.4062, 0.5, 0.375, 0.5, 0.375, 0.5, 0.4062, 0.5, 0.4062, 0.5, 0.375, 0.5, 0.3774, 0.5, 0.4079, 0.5, 0.4079, 0.5, 0.3774, 0.5, 0.3783, 0.5, 0.4086, 0.5, 0.4086, 0.5, 0.3783, 0.5, 0.3793, 0.5, 0.4093, 0.5, 0.4093, 0.5, 0.3793, 0.5, 0.3803, 0.5, 0.41, 0.5, 0.41, 0.5, 0.3803, 0.5, 0.3814, 0.5, 0.4108, 0.5, 0.375, 0.5, 0.3438, 0.5, 0.3437, 0.5, 0.375, 0.5, 0.375, 0.5, 0.3437, 0.5, 0.3437, 0.5, 0.375, 0.5, 0.375, 0.5, 0.3437, 0.5, 0.3437, 0.5, 0.375, 0.5, 0.375, 0.5, 0.3437, 0.5, 0.3437, 0.5, 0.375, 0.5, 0.375, 0.5, 0.3437, 0.5, 0.3468, 0.5, 0.3774, 0.5, 0.3774, 0.5, 0.3468, 0.5, 0.348, 0.5, 0.3783, 0.5, 0.3783, 0.5, 0.348, 0.5, 0.3493, 0.5, 0.3793, 0.5, 0.3793, 0.5, 0.3493, 0.5, 0.3507, 0.5, 0.3803, 0.5, 0.3803, 0.5, 0.3507, 0.5, 0.3521, 0.5, 0.3814, 0.5, 0.3438, 0.5, 0.3125, 0.5, 0.3125, 0.5, 0.3437, 0.5, 0.3437, 0.5, 0.3125, 0.5, 0.3125, 0.5, 0.3437, 0.5, 0.3437, 0.5, 0.3125, 0.5, 0.3125, 0.5, 0.3437, 0.5, 0.3437, 0.5, 0.3125, 0.5, 0.3125, 0.5, 0.3437, 0.5, 0.3437, 0.5, 0.3125, 0.5, 0.3163, 0.5, 0.3468, 0.5, 0.3468, 0.5, 0.3163, 0.5, 0.3178, 0.5, 0.348, 0.5, 0.348, 0.5, 0.3178, 0.5, 0.3194, 0.5, 0.3493, 0.5, 0.3493, 0.5, 0.3194, 0.5, 0.3212, 0.5, 0.3507, 0.5, 0.3507, 0.5, 0.3212, 0.5, 0.3229, 0.5, 0.3521, 0.5, 0.3125, 0.5, 0.2812, 0.5, 0.2812, 0.5, 0.3125, 0.5, 0.3125, 0.5, 0.2812, 0.5, 0.2813, 0.5, 0.3125, 0.5, 0.3125, 0.5, 0.2813, 0.5, 0.2813, 0.5, 0.3125, 0.5, 0.3125, 0.5, 0.2813, 0.5, 0.2813, 0.5, 0.3125, 0.5, 0.3125, 0.5, 0.2813, 0.5, 0.2859, 0.5, 0.3163, 0.5, 0.3163, 0.5, 0.2859, 0.5, 0.2877, 0.5, 0.3178, 0.5, 0.3178, 0.5, 0.2877, 0.5, 0.2896, 0.5, 0.3194, 0.5, 0.3194, 0.5, 0.2896, 0.5, 0.2917, 0.5, 0.3212, 0.5, 0.3212, 0.5, 0.2917, 0.5, 0.2939, 0.5, 0.3229, 0.5, 0.2812, 0.5, 0.25, 0.5, 0.25, 0.5, 0.2812, 0.5, 0.2812, 0.5, 0.25, 0.5, 0.25, 0.5, 0.2813, 0.5, 0.2813, 0.5, 0.25, 0.5, 0.25, 0.5, 0.2813, 0.5, 0.2813, 0.5, 0.25, 0.5, 0.25, 0.5, 0.2813, 0.5, 0.2813, 0.5, 0.25, 0.5, 0.2555, 0.5, 0.2859, 0.5, 0.2859, 0.5, 0.2555, 0.5, 0.2576, 0.5, 0.2877, 0.5, 0.2877, 0.5, 0.2576, 0.5, 0.26, 0.5, 0.2896, 0.5, 0.2896, 0.5, 0.26, 0.5, 0.2625, 0.5, 0.2917, 0.5, 0.2917, 0.5, 0.2625, 0.5, 0.265, 0.5, 0.2939, 0.5, 0.25, 0.5, 0.2188, 0.5, 0.2188, 0.5, 0.25, 0.5, 0.25, 0.5, 0.2188, 0.5, 0.2188, 0.5, 0.25, 0.5, 0.25, 0.5, 0.2188, 0.5, 0.2188, 0.5, 0.25, 0.5, 0.25, 0.5, 0.2188, 0.5, 0.2188, 0.5, 0.25, 0.5, 0.25, 0.5, 0.2188, 0.5, 0.2251, 0.5, 0.2555, 0.5, 0.2555, 0.5, 0.2251, 0.5, 0.2277, 0.5, 0.2576, 0.5, 0.2576, 0.5, 0.2277, 0.5, 0.2304, 0.5, 0.26, 0.5, 0.26, 0.5, 0.2304, 0.5, 0.2334, 0.5, 0.2625, 0.5, 0.2625, 0.5, 0.2334, 0.5, 0.2364, 0.5, 0.265, 0.5, 0.2188, 0.5, 0.1875, 0.5, 0.1875, 0.5, 0.2188, 0.5, 0.2188, 0.5, 0.1875, 0.5, 0.1875, 0.5, 0.2188, 0.5, 0.2188, 0.5, 0.1875, 0.5, 0.1875, 0.5, 0.2188, 0.5, 0.2188, 0.5, 0.1875, 0.5, 0.1875, 0.5, 0.2188, 0.5, 0.2188, 0.5, 0.1875, 0.5, 0.1949, 0.5, 0.2251, 0.5, 0.2251, 0.5, 0.1949, 0.5, 0.1979, 0.5, 0.2277, 0.5, 0.2277, 0.5, 0.1979, 0.5, 0.2011, 0.5, 0.2304, 0.5, 0.2304, 0.5, 0.2011, 0.5, 0.2046, 0.5, 0.2334, 0.5, 0.2334, 0.5, 0.2046, 0.5, 0.2082, 0.5, 0.2364, 0.5, 0.1875, 0.5, 0.1562, 0.5, 0.1563, 0.5, 0.1875, 0.5, 0.1875, 0.5, 0.1563, 0.5, 0.1563, 0.5, 0.1875, 0.5, 0.1875, 0.5, 0.1563, 0.5, 0.1563, 0.5, 0.1875, 0.5, 0.1875, 0.5, 0.1563, 0.5, 0.1563, 0.5, 0.1875, 0.5, 0.1875, 0.5, 0.1563, 0.5, 0.1649, 0.5, 0.1949, 0.5, 0.1949, 0.5, 0.1649, 0.5, 0.1684, 0.5, 0.1979, 0.5, 0.1979, 0.5, 0.1684, 0.5, 0.1722, 0.5, 0.2011, 0.5, 0.2011, 0.5, 0.1722, 0.5, 0.1763, 0.5, 0.2046, 0.5, 0.2046, 0.5, 0.1763, 0.5, 0.1805, 0.5, 0.2082, 0.5, 0.1562, 0.5, 0.125, 0.5, 0.125, 0.5, 0.1563, 0.5, 0.1563, 0.5, 0.125, 0.5, 0.125, 0.5, 0.1563, 0.5, 0.1563, 0.5, 0.125, 0.5, 0.125, 0.5, 0.1563, 0.5, 0.1563, 0.5, 0.125, 0.5, 0.125, 0.5, 0.1563, 0.5, 0.1563, 0.5, 0.125, 0.5, 0.1351, 0.5, 0.1649, 0.5, 0.1649, 0.5, 0.1351, 0.5, 0.1392, 0.5, 0.1684, 0.5, 0.1684, 0.5, 0.1392, 0.5, 0.1437, 0.5, 0.1722, 0.5, 0.1722, 0.5, 0.1437, 0.5, 0.1486, 0.5, 0.1763, 0.5, 0.1763, 0.5, 0.1486, 0.5, 0.1536, 0.5, 0.1805, 0.5, 0.125, 0.5, 0.09375, 0.5, 0.09375, 0.5, 0.125, 0.5, 0.125, 0.5, 0.09375, 0.5, 0.09375, 0.5, 0.125, 0.5, 0.125, 0.5, 0.09375, 0.5, 0.09375, 0.5, 0.125, 0.5, 0.125, 0.5, 0.09375, 0.5, 0.09375, 0.5, 0.125, 0.5, 0.125, 0.5, 0.09375, 0.5, 0.1057, 0.5, 0.1351, 0.5, 0.1351, 0.5, 0.1057, 0.5, 0.1106, 0.5, 0.1392, 0.5, 0.1392, 0.5, 0.1106, 0.5, 0.1161, 0.5, 0.1437, 0.5, 0.1437, 0.5, 0.1161, 0.5, 0.122, 0.5, 0.1486, 0.5, 0.1486, 0.5, 0.122, 0.5, 0.1282, 0.5, 0.1536, 0.5, 0.09375, 0.5, 0.0625, 0.5, 0.0625, 0.5, 0.09375, 0.5, 0.09375, 0.5, 0.0625, 0.5, 0.0625, 0.5, 0.09375, 0.5, 0.09375, 0.5, 0.0625, 0.5, 0.0625, 0.5, 0.09375, 0.5, 0.09375, 0.5, 0.0625, 0.5, 0.0625, 0.5, 0.09375, 0.5, 0.09375, 0.5, 0.0625, 0.5, 0.0771, 0.5, 0.1057, 0.5, 0.1057, 0.5, 0.0771, 0.5, 0.08327, 0.5, 0.1106, 0.5, 0.1106, 0.5, 0.08327, 0.5, 0.09029, 0.5, 0.1161, 0.5, 0.1161, 0.5, 0.09029, 0.5, 0.09799, 0.5, 0.122, 0.5, 0.122, 0.5, 0.09799, 0.5, 0.1061, 0.5, 0.1282, 0.5, 0.0625, 0.5, 0.03125, 0.5, 0.03125, 0.5, 0.0625, 0.5, 0.0625, 0.5, 0.03125, 0.5, 0.03125, 0.5, 0.0625, 0.5, 0.0625, 0.5, 0.03125, 0.5, 0.03125, 0.5, 0.0625, 0.5, 0.0625, 0.5, 0.03125, 0.5, 0.03125, 0.5, 0.0625, 0.5, 0.0625, 0.5, 0.03125, 0.5, 0.05083, 0.5, 0.0771, 0.5, 0.0771, 0.5, 0.05083, 0.5, 0.05987, 0.5, 0.08327, 0.5, 0.08327, 0.5, 0.05987, 0.5, 0.07053, 0.5, 0.09029, 0.5, 0.09029, 0.5, 0.07053, 0.5, 0.08257, 0.5, 0.09799, 0.5, 0.09799, 0.5, 0.08257, 0.5, 0.09559, 0.5, 0.1061, 0.5, 0.03125, 0.5, 0.0, 0.5, 1.973e-05, 0.5, 0.03125, 0.5, 0.03125, 0.5, 1.973e-05, 0.5, 7.833e-05, 0.5, 0.03125, 0.5, 0.03125, 0.5, 7.833e-05, 0.5, 0.000174, 0.5, 0.03125, 0.5, 0.03125, 0.5, 0.000174, 0.5, 0.0003039, 0.5, 0.03125, 0.5, 0.03125, 0.5, 0.0003039, 0.5, 0.08839, 0.5, 0.05083, 0.5, 0.05083, 0.5, 0.08839, 0.5, 0.1189, 0.5, 0.05987, 0.5, 0.05987, 0.5, 0.1189, 0.5, 0.1498, 0.5, 0.07053, 0.5, 0.07053, 0.5, 0.1498, 0.5, 0.1797, 0.5, 0.08257, 0.5, 0.08257, 0.5, 0.1797, 0.5, 0.2074, 0.5, 0.09559, 0.5, 0.2074, 0.5, 0.7613, 0.5, 0.8732, 0.5, 0.8626, 0.5, 0.8405, 0.5, 0.8152, 0.5, 0.7883, 0.5, 0.7606, 0.5, 0.7323, 0.5, 0.7037, 0.5, 0.6749, 0.5, 0.6458, 0.5, 0.6166, 0.5, 0.5873, 0.5, 0.558, 0.5, 0.5285, 0.5, 0.4991, 0.5, 0.4696, 0.5, 0.4402, 0.5, 0.4108, 0.5, 0.3814, 0.5, 0.3521, 0.5, 0.3229, 0.5, 0.2939, 0.5, 0.265, 0.5, 0.2364, 0.5, 0.2082, 0.5, 0.1805, 0.5, 0.1536, 0.5, 0.1282, 0.5, 0.1061, 0.5, 0.09559, 0.5, 0.7812, 1.0, 0.8125, 1.0, 0.8125, 1.0, 0.7812, 1.0, 0.3438, 1.0, 0.375, 1.0, 0.375, 1.0, 0.3438, 1.0, 0.75, 1.0, 0.7812, 1.0, 0.7812, 1.0, 0.75, 1.0, 0.3125, 1.0, 0.3438, 1.0, 0.3438, 1.0, 0.3125, 1.0, 0.7188, 1.0, 0.75, 1.0, 0.75, 1.0, 0.7188, 1.0, 0.2812, 1.0, 0.3125, 1.0, 0.3125, 1.0, 0.2812, 1.0, 0.6875, 1.0, 0.7188, 1.0, 0.7188, 1.0, 0.6875, 1.0, 0.25, 1.0, 0.2812, 1.0, 0.2812, 1.0, 0.25, 1.0, 0.6562, 1.0, 0.6875, 1.0, 0.6875, 1.0, 0.6562, 1.0, 0.2188, 1.0, 0.25, 1.0, 0.25, 1.0, 0.2188, 1.0, 0.625, 1.0, 0.6562, 1.0, 0.6562, 1.0, 0.625, 1.0, 0.1875, 1.0, 0.2188, 1.0, 0.2188, 1.0, 0.1875, 1.0, 0.5938, 1.0, 0.625, 1.0, 0.625, 1.0, 0.5938, 1.0, 0.1562, 1.0, 0.1875, 1.0, 0.1875, 1.0, 0.1562, 1.0, 0.5625, 1.0, 0.5938, 1.0, 0.5938, 1.0, 0.5625, 1.0, 0.9688, 1.0, 1.0, 1.0, 1.0, 1.0, 0.9688, 1.0, 0.125, 1.0, 0.1562, 1.0, 0.1562, 1.0, 0.125, 1.0, 0.5312, 1.0, 0.5625, 1.0, 0.5625, 1.0, 0.5312, 1.0, 0.9375, 1.0, 0.9688, 1.0, 0.9688, 1.0, 0.9375, 1.0, 0.09375, 1.0, 0.125, 1.0, 0.125, 1.0, 0.09375, 1.0, 0.5, 1.0, 0.5312, 1.0, 0.5312, 1.0, 0.5, 1.0, 0.9062, 1.0, 0.9375, 1.0, 0.9375, 1.0, 0.9062, 1.0, 0.0625, 1.0, 0.09375, 1.0, 0.09375, 1.0, 0.0625, 1.0, 0.4688, 1.0, 0.5, 1.0, 0.5, 1.0, 0.4688, 1.0, 0.875, 1.0, 0.9062, 1.0, 0.9062, 1.0, 0.875, 1.0, 0.03125, 1.0, 0.0625, 1.0, 0.0625, 1.0, 0.03125, 1.0, 0.4375, 1.0, 0.4688, 1.0, 0.4688, 1.0, 0.4375, 1.0, 0.8438, 1.0, 0.875, 1.0, 0.875, 1.0, 0.8438, 1.0, 0.0, 1.0, 0.03125, 1.0, 0.03125, 1.0, 0.0, 1.0, 0.4062, 1.0, 0.4375, 1.0, 0.4375, 1.0, 0.4062, 1.0, 0.8125, 1.0, 0.8438, 1.0, 0.8438, 1.0, 0.8125, 1.0, 0.375, 1.0, 0.4062, 1.0, 0.4062, 1.0, 0.375, 1.0, 0.7812, 1.0, 0.8125, 1.0, 0.8125, 1.0, 0.7812, 1.0, 0.3438, 1.0, 0.375, 1.0, 0.375, 1.0, 0.3438, 1.0, 0.75, 1.0, 0.7812, 1.0, 0.7812, 1.0, 0.75, 1.0, 0.3125, 1.0, 0.3438, 1.0, 0.3438, 1.0, 0.3125, 1.0, 0.7188, 1.0, 0.75, 1.0, 0.75, 1.0, 0.7188, 1.0, 0.2812, 1.0, 0.3125, 1.0, 0.3125, 1.0, 0.2812, 1.0, 0.6875, 1.0, 0.7188, 1.0, 0.7188, 1.0, 0.6875, 1.0, 0.25, 1.0, 0.2812, 1.0, 0.2812, 1.0, 0.25, 1.0, 0.6562, 1.0, 0.6875, 1.0, 0.6875, 1.0, 0.6562, 1.0, 0.2188, 1.0, 0.25, 1.0, 0.25, 1.0, 0.2188, 1.0, 0.625, 1.0, 0.6562, 1.0, 0.6562, 1.0, 0.625, 1.0, 0.1875, 1.0, 0.2188, 1.0, 0.2188, 1.0, 0.1875, 1.0, 0.5938, 1.0, 0.625, 1.0, 0.625, 1.0, 0.5938, 1.0, 0.1562, 1.0, 0.1875, 1.0, 0.1875, 1.0, 0.1562, 1.0, 0.5625, 1.0, 0.5938, 1.0, 0.5938, 1.0, 0.5625, 1.0, 0.9688, 1.0, 1.0, 1.0, 1.0, 1.0, 0.9688, 1.0, 0.125, 1.0, 0.1562, 1.0, 0.1562, 1.0, 0.125, 1.0, 0.5312, 1.0, 0.5625, 1.0, 0.5625, 1.0, 0.5312, 1.0, 0.9375, 1.0, 0.9688, 1.0, 0.9688, 1.0, 0.9375, 1.0, 0.09375, 1.0, 0.125, 1.0, 0.125, 1.0, 0.09375, 1.0, 0.5, 1.0, 0.5312, 1.0, 0.5312, 1.0, 0.5, 1.0, 0.9062, 1.0, 0.9375, 1.0, 0.9375, 1.0, 0.9062, 1.0, 0.0625, 1.0, 0.09375, 1.0, 0.09375, 1.0, 0.0625, 1.0, 0.4688, 1.0, 0.5, 1.0, 0.5, 1.0, 0.4688, 1.0, 0.875, 1.0, 0.9062, 1.0, 0.9062, 1.0, 0.875, 1.0, 0.03125, 1.0, 0.0625, 1.0, 0.0625, 1.0, 0.03125, 1.0, 0.4375, 1.0, 0.4688, 1.0, 0.4688, 1.0, 0.4375, 1.0, 0.8438, 1.0, 0.875, 1.0, 0.875, 1.0, 0.8438, 1.0, 0.0, 1.0, 0.03125, 1.0, 0.03125, 1.0, 0.0, 1.0, 0.4062, 1.0, 0.4375, 1.0, 0.4375, 1.0, 0.4062, 1.0, 0.8125, 1.0, 0.8438, 1.0, 0.8438, 1.0, 0.8125, 1.0, 0.375, 1.0, 0.4062, 1.0, 0.4062, 1.0, 0.375, 1.0, 0.3125, 1.0, 0.3438, 1.0, 0.3438, 1.0, 0.3125, 1.0, 0.7188, 1.0, 0.75, 1.0, 0.75, 1.0, 0.7188, 1.0, 0.2812, 1.0, 0.3125, 1.0, 0.3125, 1.0, 0.2812, 1.0, 0.6875, 1.0, 0.7188, 1.0, 0.7188, 1.0, 0.6875, 1.0, 0.25, 1.0, 0.2812, 1.0, 0.2812, 1.0, 0.25, 1.0, 0.6562, 1.0, 0.6875, 1.0, 0.6875, 1.0, 0.6562, 1.0, 0.2188, 1.0, 0.25, 1.0, 0.25, 1.0, 0.2188, 1.0, 0.625, 1.0, 0.6562, 1.0, 0.6562, 1.0, 0.625, 1.0, 0.1875, 1.0, 0.2188, 1.0, 0.2188, 1.0, 0.1875, 1.0, 0.5938, 1.0, 0.625, 1.0, 0.625, 1.0, 0.5938, 1.0, 0.1562, 1.0, 0.1875, 1.0, 0.1875, 1.0, 0.1562, 1.0, 0.5625, 1.0, 0.5938, 1.0, 0.5938, 1.0, 0.5625, 1.0, 0.9688, 1.0, 1.0, 1.0, 1.0, 1.0, 0.9688, 1.0, 0.125, 1.0, 0.1562, 1.0, 0.1562, 1.0, 0.125, 1.0, 0.5312, 1.0, 0.5625, 1.0, 0.5625, 1.0, 0.5312, 1.0, 0.9375, 1.0, 0.9688, 1.0, 0.9688, 1.0, 0.9375, 1.0, 0.09375, 1.0, 0.125, 1.0, 0.125, 1.0, 0.09375, 1.0, 0.5, 1.0, 0.5312, 1.0, 0.5312, 1.0, 0.5, 1.0, 0.9062, 1.0, 0.9375, 1.0, 0.9375, 1.0, 0.9062, 1.0, 0.0625, 1.0, 0.09375, 1.0, 0.09375, 1.0, 0.0625, 1.0, 0.4688, 1.0, 0.5, 1.0, 0.5, 1.0, 0.4688, 1.0, 0.875, 1.0, 0.9062, 1.0, 0.9062, 1.0, 0.875, 1.0, 0.03125, 1.0, 0.0625, 1.0, 0.0625, 1.0, 0.03125, 1.0, 0.4375, 1.0, 0.4688, 1.0, 0.4688, 1.0, 0.4375, 1.0, 0.8438, 1.0, 0.875, 1.0, 0.875, 1.0, 0.8438, 1.0, 0.0, 1.0, 0.03125, 1.0, 0.03125, 1.0, 0.0, 1.0, 0.4062, 1.0, 0.4375, 1.0, 0.4375, 1.0, 0.4062, 1.0, 0.8125, 1.0, 0.8438, 1.0, 0.8438, 1.0, 0.8125, 1.0, 0.375, 1.0, 0.4062, 1.0, 0.4062, 1.0, 0.375, 1.0, 0.7812, 1.0, 0.8125, 1.0, 0.8125, 1.0, 0.7812, 1.0, 0.3438, 1.0, 0.375, 1.0, 0.375, 1.0, 0.3438, 1.0, 0.75, 1.0, 0.7812, 1.0, 0.7812, 1.0, 0.75, 1.0, 0.2812, 1.0, 0.25, 1.0, 0.25, 1.0, 0.2812, 1.0, 0.6875, 1.0, 0.6562, 1.0, 0.6562, 1.0, 0.6875, 1.0, 0.25, 1.0, 0.2188, 1.0, 0.2188, 1.0, 0.25, 1.0, 0.6562, 1.0, 0.625, 1.0, 0.625, 1.0, 0.6562, 1.0, 0.2188, 1.0, 0.1875, 1.0, 0.1875, 1.0, 0.2188, 1.0, 0.625, 1.0, 0.5938, 1.0, 0.5938, 1.0, 0.625, 1.0, 0.1875, 1.0, 0.1562, 1.0, 0.1562, 1.0, 0.1875, 1.0, 0.5938, 1.0, 0.5625, 1.0, 0.5625, 1.0, 0.5938, 1.0, 1.0, 1.0, 0.9688, 1.0, 0.9688, 1.0, 1.0, 1.0, 0.1562, 1.0, 0.125, 1.0, 0.125, 1.0, 0.1562, 1.0, 0.5625, 1.0, 0.5312, 1.0, 0.5312, 1.0, 0.5625, 1.0, 0.9688, 1.0, 0.9375, 1.0, 0.9375, 1.0, 0.9688, 1.0, 0.125, 1.0, 0.09375, 1.0, 0.09375, 1.0, 0.125, 1.0, 0.5312, 1.0, 0.5, 1.0, 0.5, 1.0, 0.5312, 1.0, 0.9375, 1.0, 0.9062, 1.0, 0.9062, 1.0, 0.9375, 1.0, 0.09375, 1.0, 0.0625, 1.0, 0.0625, 1.0, 0.09375, 1.0, 0.5, 1.0, 0.4688, 1.0, 0.4688, 1.0, 0.5, 1.0, 0.9062, 1.0, 0.875, 1.0, 0.875, 1.0, 0.9062, 1.0, 0.0625, 1.0, 0.03125, 1.0, 0.03125, 1.0, 0.0625, 1.0, 0.4688, 1.0, 0.4375, 1.0, 0.4375, 1.0, 0.4688, 1.0, 0.875, 1.0, 0.8438, 1.0, 0.8438, 1.0, 0.875, 1.0, 0.03125, 1.0, 0.0, 1.0, 0.0, 1.0, 0.03125, 1.0, 0.4375, 1.0, 0.4062, 1.0, 0.4062, 1.0, 0.4375, 1.0, 0.8438, 1.0, 0.8125, 1.0, 0.8125, 1.0, 0.8438, 1.0, 0.4062, 1.0, 0.375, 1.0, 0.375, 1.0, 0.4062, 1.0, 0.8125, 1.0, 0.7812, 1.0, 0.7812, 1.0, 0.8125, 1.0, 0.375, 1.0, 0.3438, 1.0, 0.3438, 1.0, 0.375, 1.0, 0.7812, 1.0, 0.75, 1.0, 0.75, 1.0, 0.7812, 1.0, 0.3438, 1.0, 0.3125, 1.0, 0.3125, 1.0, 0.3438, 1.0, 0.75, 1.0, 0.7188, 1.0, 0.7188, 1.0, 0.75, 1.0, 0.3125, 1.0, 0.2812, 1.0, 0.2812, 1.0, 0.3125, 1.0, 0.7188, 1.0, 0.6875, 1.0, 0.6875, 1.0, 0.7188, 1.0, 0.2188, 1.0, 0.1875, 1.0, 0.1875, 1.0, 0.2188, 1.0, 0.625, 1.0, 0.5938, 1.0, 0.5938, 1.0, 0.625, 1.0, 0.1875, 1.0, 0.1562, 1.0, 0.1562, 1.0, 0.1875, 1.0, 0.5938, 1.0, 0.5625, 1.0, 0.5625, 1.0, 0.5938, 1.0, 1.0, 1.0, 0.9688, 1.0, 0.9688, 1.0, 1.0, 1.0, 0.1562, 1.0, 0.125, 1.0, 0.125, 1.0, 0.1562, 1.0, 0.5625, 1.0, 0.5312, 1.0, 0.5312, 1.0, 0.5625, 1.0, 0.9688, 1.0, 0.9375, 1.0, 0.9375, 1.0, 0.9688, 1.0, 0.125, 1.0, 0.09375, 1.0, 0.09375, 1.0, 0.125, 1.0, 0.5312, 1.0, 0.5, 1.0, 0.5, 1.0, 0.5312, 1.0, 0.9375, 1.0, 0.9062, 1.0, 0.9062, 1.0, 0.9375, 1.0, 0.09375, 1.0, 0.0625, 1.0, 0.0625, 1.0, 0.09375, 1.0, 0.5, 1.0, 0.4688, 1.0, 0.4688, 1.0, 0.5, 1.0, 0.9062, 1.0, 0.875, 1.0, 0.875, 1.0, 0.9062, 1.0, 0.0625, 1.0, 0.03125, 1.0, 0.03125, 1.0, 0.0625, 1.0, 0.4688, 1.0, 0.4375, 1.0, 0.4375, 1.0, 0.4688, 1.0, 0.875, 1.0, 0.8438, 1.0, 0.8438, 1.0, 0.875, 1.0, 0.03125, 1.0, 0.0, 1.0, 0.0, 1.0, 0.03125, 1.0, 0.4375, 1.0, 0.4062, 1.0, 0.4062, 1.0, 0.4375, 1.0, 0.8438, 1.0, 0.8125, 1.0, 0.8125, 1.0, 0.8438, 1.0, 0.4062, 1.0, 0.375, 1.0, 0.375, 1.0, 0.4062, 1.0, 0.8125, 1.0, 0.7812, 1.0, 0.7812, 1.0, 0.8125, 1.0, 0.375, 1.0, 0.3438, 1.0, 0.3438, 1.0, 0.375, 1.0, 0.7812, 1.0, 0.75, 1.0, 0.75, 1.0, 0.7812, 1.0, 0.3438, 1.0, 0.3125, 1.0, 0.3125, 1.0, 0.3438, 1.0, 0.75, 1.0, 0.7188, 1.0, 0.7188, 1.0, 0.75, 1.0, 0.3125, 1.0, 0.2812, 1.0, 0.2812, 1.0, 0.3125, 1.0, 0.7188, 1.0, 0.6875, 1.0, 0.6875, 1.0, 0.7188, 1.0, 0.2812, 1.0, 0.25, 1.0, 0.25, 1.0, 0.2812, 1.0, 0.6875, 1.0, 0.6562, 1.0, 0.6562, 1.0, 0.6875, 1.0, 0.25, 1.0, 0.2188, 1.0, 0.2188, 1.0, 0.25, 1.0, 0.6562, 1.0, 0.625, 1.0, 0.625, 1.0, 0.6562, 1.0])
me_x.update()

# ---- objects
ob_x = bpy.data.objects.new('Цилиндр', me_x)

# ---- transforms, parenting, visibility, modifiers, constraints
ob_x.location = (0.0, 0.0, 0.0)
_m = ob_x.modifiers.new('Auto Smooth', 'NODES')
_m.node_group = ng_auto_smooth
_gi = [s.identifier for s in ng_auto_smooth.interface.items_tree if s.item_type == 'SOCKET' and s.in_out == 'INPUT']
_m[_gi[1]] = 0.5236  # Angle

# ---- collection membership
col_collection.objects.link(ob_x)

# ---- scene / render settings (as saved in the file)
scene.frame_start = 1; scene.frame_end = 250; scene.frame_set(48)
scene.render.engine = 'BLENDER_EEVEE_NEXT'
scene.cycles.sampling_pattern = 'TABULATED_SOBOL'
bpy.context.view_layer.update()

# ---- added for rendering (the .blend has no active camera and no usable light): camera, sun
cam_auto = bpy.data.cameras.new('AutoCamera')
cam_auto.lens = 50.0
cam_auto.sensor_width = 36.0
cam_auto.clip_end = 1000.0
ob_auto_camera = bpy.data.objects.new('AutoCamera', cam_auto)
scene.collection.objects.link(ob_auto_camera)
ob_auto_camera.location = (3.31248, -3.13349, 3.59534)
ob_auto_camera.rotation_euler = (1.09748, -7.21219e-08, 0.694738)
scene.camera = ob_auto_camera
light_auto_sun = bpy.data.lights.new('AutoSun', 'SUN')
light_auto_sun.energy = 3.0
light_auto_sun.angle = 0.0523599
ob_auto_sun = bpy.data.objects.new('AutoSun', light_auto_sun)
scene.collection.objects.link(ob_auto_sun)
ob_auto_sun.rotation_euler = (0.872665, 0.174533, 0.523599)
bpy.context.view_layer.update()
